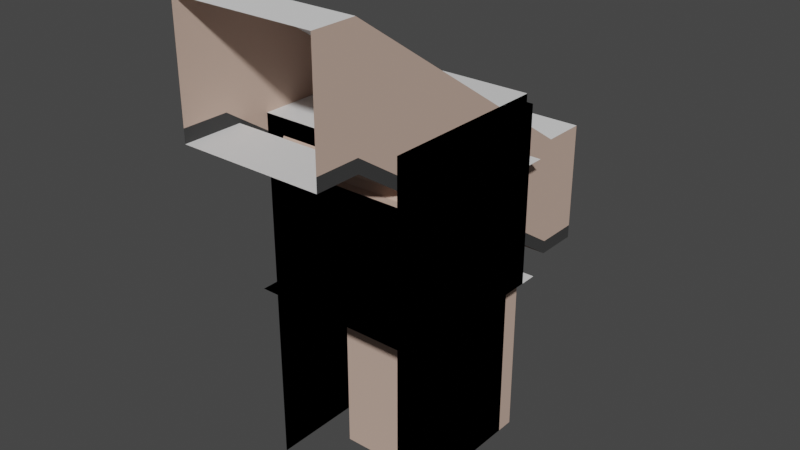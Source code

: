 # Source: labblock.blend  (saved by Blender 3.6.13; exported with 4.5.12 LTS)
import bpy
from mathutils import Matrix  # noqa: F401  (used for matrix-valued properties, if any)

bpy.ops.wm.read_factory_settings(use_empty=True)
scene = bpy.context.scene
scene.name = 'Scene'

# ---- collections
col_collection = bpy.data.collections.new('Collection'); scene.collection.children.link(col_collection)
col_verticals = bpy.data.collections.new('verticals'); scene.collection.children.link(col_verticals)
col_pits = bpy.data.collections.new('pits'); scene.collection.children.link(col_pits)
col_rooms = bpy.data.collections.new('rooms'); scene.collection.children.link(col_rooms)

# ---- materials (node trees are filled in below, after node groups)
mat_plaster_white = bpy.data.materials.new('plaster_white')
mat_plaster_white.alpha_threshold = 0.0
mat_plaster_white.use_transparent_shadow = False
mat_plaster_white.diffuse_color = (0.5837, 0.4207, 0.3425, 1.0)
mat_plaster_white.roughness = 0.5
mat_plaster_white.line_color = (0.0, 0.0, 0.0, 1.0)
mat_plaster_black = bpy.data.materials.new('plaster_black')
mat_plaster_black.alpha_threshold = 0.0
mat_plaster_black.use_transparent_shadow = False
mat_plaster_black.diffuse_color = (0.05416, 0.05416, 0.05416, 1.0)
mat_plaster_black.roughness = 0.5
mat_plaster_black.line_color = (0.0, 0.0, 0.0, 1.0)
mat_floor = bpy.data.materials.new('floor')
mat_floor.use_transparent_shadow = False
mat_roof = bpy.data.materials.new('roof')
mat_roof.use_transparent_shadow = False

# ---- material node trees
mat_floor.use_nodes = True; mat_floor.node_tree.nodes.clear()
_N = mat_floor.node_tree.nodes; _L = mat_floor.node_tree.links
n0 = _N.new('ShaderNodeBsdfPrincipled'); n0.name = 'Principled BSDF'; n0.location = (10, 300)
n0.distribution = 'GGX'
n0.subsurface_method = 'RANDOM_WALK_SKIN'
n0.inputs[3].default_value = 1.45
n0.inputs[27].default_value = (0.0, 0.0, 0.0, 1.0)
n0.inputs[28].default_value = 1.0
n1 = _N.new('ShaderNodeOutputMaterial'); n1.name = 'Material Output'; n1.location = (300, 300)
_L.new(n0.outputs[0], n1.inputs[0])
n1.is_active_output = True

# ---- world
world_world = bpy.data.worlds.new('World'); scene.world = world_world
world_world.use_nodes = True; world_world.node_tree.nodes.clear()
_N = world_world.node_tree.nodes; _L = world_world.node_tree.links
n0 = _N.new('ShaderNodeOutputWorld'); n0.name = 'World Output'; n0.location = (300, 300)
n1 = _N.new('ShaderNodeBackground'); n1.name = 'Background'; n1.location = (10, 300)
n1.inputs[0].default_value = (0.05088, 0.05088, 0.05088, 1.0)
_L.new(n1.outputs[0], n0.inputs[0])
n0.is_active_output = True
world_world.color = (0.05088, 0.05088, 0.05088)
world_world.use_sun_shadow = False
world_world.sun_shadow_jitter_overblur = 0.0

# ---- meshes
me_cube = bpy.data.meshes.new('Cube')
me_cube.from_pydata([(1.6, -2.0, 2.7), (1.6, -2.0, 0.0), (-1.6, -2.0, 2.7), (-1.6, -2.0, 0.0), (1.6, 2.0, 2.7), (1.6, 2.0, 0.0), (-1.6, 2.0, 2.7), (-1.6, 2.0, 0.0), (1.6, 1.192e-07, 0.0), (-1.6, -1.192e-07, 2.7), (-1.6, -1.192e-07, 0.0), (1.6, 1.192e-07, 2.7), (-1.192e-07, 2.0, 0.0), (1.192e-07, -2.0, 2.7), (-1.192e-07, 2.0, 2.7), (1.192e-07, -2.0, 0.0), (-7.947e-09, 7.947e-09, 0.0), (-7.947e-09, 7.947e-09, 2.7), (1.6, -2.0, 1.35), (1.6, 2.0, 1.35), (1.6, 1.192e-07, 1.35), (-1.6, 2.0, 1.35), (-1.6, -2.0, 1.35), (-1.6, -1.192e-07, 1.35), (1.6, -2.0, 0.3), (1.6, 2.0, 0.3), (1.6, 1.192e-07, 0.3), (-1.6, -2.0, 0.3), (-1.6, -1.192e-07, 0.3), (-1.6, 2.0, 0.3), (-1.6, -1.6, 0.0), (1.6, -1.6, 2.7), (1.6, -1.6, 0.0), (-1.6, -1.6, 2.7), (9.378e-08, -1.6, 2.7), (9.378e-08, -1.6, 0.0), (1.6, -1.6, 1.35), (-1.6, -1.6, 1.35), (1.6, -1.6, 0.3), (-1.6, -1.6, 0.3), (1.6, 1.6, 0.0), (-1.6, 1.6, 2.7), (-1.6, 1.6, 0.0), (1.6, 1.6, 2.7), (-9.696e-08, 1.6, 0.0), (-9.696e-08, 1.6, 2.7), (1.6, 1.6, 1.35), (-1.6, 1.6, 1.35), (1.6, 1.6, 0.3), (-1.6, 1.6, 0.3)], [], [(45, 41, 6, 14), (47, 21, 6, 41), (35, 30, 3, 15), (36, 18, 0, 31), (32, 35, 15, 1), (43, 45, 14, 4), (38, 24, 18, 36), (49, 29, 21, 47), (32, 1, 24, 38), (42, 7, 29, 49), (3, 30, 39, 27), (39, 30, 10, 28), (26, 8, 32, 38), (27, 39, 37, 22), (37, 39, 28, 23), (20, 26, 38, 36), (8, 16, 35, 32), (0, 13, 34, 31), (11, 31, 34, 17), (13, 2, 33, 34), (17, 34, 33, 9), (22, 37, 33, 2), (33, 37, 23, 9), (11, 20, 36, 31), (16, 10, 30, 35), (10, 42, 49, 28), (5, 40, 48, 25), (40, 8, 26, 48), (28, 49, 47, 23), (25, 48, 46, 19), (48, 26, 20, 46), (11, 17, 45, 43), (5, 12, 44, 40), (40, 44, 16, 8), (12, 7, 42, 44), (44, 42, 10, 16), (19, 46, 43, 4), (46, 20, 11, 43), (23, 47, 41, 9), (17, 9, 41, 45)])
me_cube.polygons.foreach_set('material_index', [3, 0, 2, 0, 2, 3, 0, 0, 1, 1, 1, 1, 1, 0, 0, 0, 2, 3, 3, 3, 3, 0, 0, 0, 2, 1, 1, 1, 0, 0, 0, 3, 2, 2, 2, 2, 0, 0, 0, 3])
_uv = me_cube.uv_layers.new(name='UVMap')
_uv.uv.foreach_set('vector', [0.5, 0.9, 0.1, 0.9, 0.1, 1.0, 0.5, 1.0, 0.9, 0.4375, 1.0, 0.4375, 1.0, 1.0, 0.9, 1.0, 0.5, 0.1, 0.1, 0.1, 0.1, 0.0, 0.5, 5.96e-08, 0.1, 0.4375, 8.307e-08, 0.4375, 8.307e-08, 1.0, 0.1, 1.0, 0.9, 0.1, 0.5, 0.1, 0.5, 5.96e-08, 0.9, 1.49e-07, 0.9, 0.9, 0.5, 0.9, 0.5, 1.0, 0.9, 1.0, 0.1, 0.0, 8.307e-08, 0.0, 8.307e-08, 0.4375, 0.1, 0.4375, 0.9, 0.0, 1.0, 0.0, 1.0, 0.4375, 0.9, 0.4375, 5.48e-05, 0.9, 5.481e-05, 0.9999, 0.07505, 0.9999, 0.07505, 0.9, 0.1501, 0.1, 0.1501, 5.482e-05, 0.07516, 5.477e-05, 0.07516, 0.1, 0.1501, 0.9999, 0.1501, 0.9, 0.07516, 0.9, 0.07516, 0.9999, 0.07516, 0.9, 0.1501, 0.9, 0.1501, 0.5, 0.07516, 0.5, 0.07505, 0.5, 5.479e-05, 0.5, 5.48e-05, 0.9, 0.07505, 0.9, 0.0, 0.0, 0.1, 0.0, 0.1, 0.4375, 0.0, 0.4375, 0.1, 0.4375, 0.1, 0.0, 0.5, 0.0, 0.5, 0.4375, 0.5, 0.4375, 0.5, 0.0, 0.1, 0.0, 0.1, 0.4375, 0.9, 0.5, 0.5, 0.5, 0.5, 0.1, 0.9, 0.1, 0.9, 1.49e-07, 0.5, 5.96e-08, 0.5, 0.1, 0.9, 0.1, 0.9, 0.5, 0.9, 0.1, 0.5, 0.1, 0.5, 0.5, 0.5, 5.96e-08, 0.1, 0.0, 0.1, 0.1, 0.5, 0.1, 0.5, 0.5, 0.5, 0.1, 0.1, 0.1, 0.1, 0.5, 0.0, 0.4375, 0.1, 0.4375, 0.1, 1.0, 0.0, 1.0, 0.1, 1.0, 0.1, 0.4375, 0.5, 0.4375, 0.5, 1.0, 0.5, 1.0, 0.5, 0.4375, 0.1, 0.4375, 0.1, 1.0, 0.5, 0.5, 0.1, 0.5, 0.1, 0.1, 0.5, 0.1, 0.1501, 0.5, 0.1501, 0.1, 0.07516, 0.1, 0.07516, 0.5, 5.477e-05, 5.477e-05, 5.477e-05, 0.1, 0.07505, 0.1, 0.07505, 5.477e-05, 5.477e-05, 0.1, 5.479e-05, 0.5, 0.07505, 0.5, 0.07505, 0.1, 0.5, 0.0, 0.9, 0.0, 0.9, 0.4375, 0.5, 0.4375, 1.0, 0.0, 0.9, 0.0, 0.9, 0.4375, 1.0, 0.4375, 0.9, 0.0, 0.5, 0.0, 0.5, 0.4375, 0.9, 0.4375, 0.9, 0.5, 0.5, 0.5, 0.5, 0.9, 0.9, 0.9, 0.9, 1.0, 0.5, 1.0, 0.5, 0.9, 0.9, 0.9, 0.9, 0.9, 0.5, 0.9, 0.5, 0.5, 0.9, 0.5, 0.5, 1.0, 0.1, 1.0, 0.1, 0.9, 0.5, 0.9, 0.5, 0.9, 0.1, 0.9, 0.1, 0.5, 0.5, 0.5, 1.0, 0.4375, 0.9, 0.4375, 0.9, 1.0, 1.0, 1.0, 0.9, 0.4375, 0.5, 0.4375, 0.5, 1.0, 0.9, 1.0, 0.5, 0.4375, 0.9, 0.4375, 0.9, 1.0, 0.5, 1.0, 0.5, 0.5, 0.1, 0.5, 0.1, 0.9, 0.5, 0.9])
me_cube.materials.append(mat_plaster_white)
me_cube.materials.append(mat_plaster_black)
me_cube.materials.append(mat_floor)
me_cube.materials.append(mat_roof)
me_cube.use_mirror_vertex_groups = False
me_cube.update()
me_cube_001 = bpy.data.meshes.new('Cube.001')
me_cube_001.from_pydata([(1.6, 2.0, 2.7), (1.6, 2.0, 0.0), (-1.6, 2.0, 2.7), (-1.6, 2.0, 0.0), (1.6, 1.192e-07, 0.0), (-1.6, -1.192e-07, 2.7), (-1.6, -1.192e-07, 0.0), (1.6, 1.192e-07, 2.7), (-1.192e-07, 2.0, 0.0), (-1.192e-07, 2.0, 2.7), (-7.947e-09, 7.947e-09, 0.0), (-7.947e-09, 7.947e-09, 2.7), (1.6, 2.0, 1.35), (-1.6, 2.0, 1.35), (-1.6, -1.192e-07, 1.35), (1.6, 2.0, 0.3), (-1.6, -1.192e-07, 0.3), (-1.6, 2.0, 0.3), (-1.6, -1.6, 0.0), (-1.6, -1.6, 2.7), (9.378e-08, -1.6, 2.7), (9.378e-08, -1.6, 0.0), (2.0, 1.6, 2.7), (2.0, 1.6, 0.0), (2.0, -1.6, 2.7), (2.0, -1.6, 0.0), (2.0, 0.0, 2.7), (2.0, 0.0, 0.0), (2.0, 1.6, 1.35), (2.0, -1.6, 1.35), (2.0, 1.6, 0.3), (2.0, -1.6, 0.3), (1.6, 1.6, 0.0), (-1.6, 1.6, 2.7), (-1.6, 1.6, 0.0), (1.6, 1.6, 2.7), (-9.696e-08, 1.6, 0.0), (-9.696e-08, 1.6, 2.7), (1.6, 1.6, 1.35), (1.6, -1.6, 0.3), (1.6, -1.6, 1.35), (1.6, -1.6, 2.7), (1.6, -1.6, 0.0), (-1.6, -1.6, 0.3), (-1.6, -1.6, 1.35), (-1.6, 1.6, 1.35), (1.6, 1.6, 0.3), (2.384e-07, -1.6, 0.3), (2.384e-07, -1.6, 1.35), (-1.6, 1.6, 0.3)], [], [(37, 33, 2, 9), (45, 13, 2, 33), (40, 48, 20, 41), (35, 37, 9, 0), (49, 17, 13, 45), (34, 3, 17, 49), (18, 6, 16, 43), (43, 16, 14, 44), (4, 10, 21, 42), (41, 20, 11, 7), (20, 19, 5, 11), (44, 14, 5, 19), (10, 6, 18, 21), (4, 42, 25, 27), (38, 28, 22, 35), (32, 4, 27, 23), (46, 30, 28, 38), (32, 23, 30, 46), (25, 42, 39, 31), (31, 39, 40, 29), (22, 26, 7, 35), (26, 24, 41, 7), (29, 40, 41, 24), (6, 34, 49, 16), (1, 32, 46, 15), (16, 49, 45, 14), (15, 46, 38, 12), (7, 11, 37, 35), (1, 8, 36, 32), (32, 36, 10, 4), (8, 3, 34, 36), (36, 34, 6, 10), (12, 38, 35, 0), (39, 47, 48, 40), (14, 45, 33, 5), (48, 44, 19, 20), (42, 21, 47, 39), (47, 43, 44, 48), (11, 5, 33, 37), (21, 18, 43, 47)])
me_cube_001.polygons.foreach_set('material_index', [3, 0, 0, 3, 0, 1, 1, 0, 2, 3, 3, 0, 2, 2, 0, 2, 0, 1, 1, 0, 3, 3, 0, 1, 1, 0, 0, 3, 2, 2, 2, 2, 0, 0, 0, 0, 1, 0, 3, 1])
_uv = me_cube_001.uv_layers.new(name='UVMap')
_uv.uv.foreach_set('vector', [0.5, 0.9, 0.1, 0.9, 0.1, 1.0, 0.5, 1.0, 0.9, 0.4375, 1.0, 0.4375, 1.0, 1.0, 0.9, 1.0, 0.9, 0.4375, 0.5, 0.4375, 0.5, 1.0, 0.9, 1.0, 0.9, 0.9, 0.5, 0.9, 0.5, 1.0, 0.9, 1.0, 0.9, 0.0, 1.0, 0.0, 1.0, 0.4375, 0.9, 0.4375, 7.136e-05, 0.8888, 7.136e-05, 0.9999, 0.08339, 0.9999, 0.08339, 0.8888, 7.134e-05, 7.134e-05, 7.138e-05, 0.4445, 0.08339, 0.4445, 0.08339, 7.134e-05, 0.1, 0.0, 0.5, 0.0, 0.5, 0.4375, 0.1, 0.4375, 0.9, 0.5, 0.5, 0.5, 0.5, 0.1, 0.9, 0.1, 0.9, 0.1, 0.5, 0.1, 0.5, 0.5, 0.9, 0.5, 0.5, 0.1, 0.1, 0.1, 0.1, 0.5, 0.5, 0.5, 0.1, 0.4375, 0.5, 0.4375, 0.5, 1.0, 0.1, 1.0, 0.5, 0.5, 0.1, 0.5, 0.1, 0.1, 0.5, 0.1, 0.9, 0.5, 0.9, 0.1, 1.0, 0.1, 1.0, 0.5, 0.1, 0.4375, 8.307e-08, 0.4375, 8.307e-08, 1.0, 0.1, 1.0, 0.9, 0.9, 0.9, 0.5, 1.0, 0.5, 1.0, 0.9, 0.1, 0.0, 8.307e-08, 0.0, 8.307e-08, 0.4375, 0.1, 0.4375, 0.167, 0.1112, 0.167, 0.2223, 0.2503, 0.2223, 0.2503, 0.1112, 0.08354, 7.133e-05, 0.08354, 0.1112, 0.1669, 0.1112, 0.1669, 7.133e-05, 0.0, 0.0, 0.1, 0.0, 0.1, 0.4375, 0.0, 0.4375, 1.0, 0.9, 1.0, 0.5, 0.9, 0.5, 0.9, 0.9, 1.0, 0.5, 1.0, 0.1, 0.9, 0.1, 0.9, 0.5, 0.0, 0.4375, 0.1, 0.4375, 0.1, 1.0, 0.0, 1.0, 7.138e-05, 0.4445, 7.136e-05, 0.8888, 0.08339, 0.8888, 0.08339, 0.4445, 0.167, 7.133e-05, 0.167, 0.1112, 0.2503, 0.1112, 0.2503, 7.136e-05, 0.5, 0.0, 0.9, 0.0, 0.9, 0.4375, 0.5, 0.4375, 1.0, 0.0, 0.9, 0.0, 0.9, 0.4375, 1.0, 0.4375, 0.9, 0.5, 0.5, 0.5, 0.5, 0.9, 0.9, 0.9, 0.9, 1.0, 0.5, 1.0, 0.5, 0.9, 0.9, 0.9, 0.9, 0.9, 0.5, 0.9, 0.5, 0.5, 0.9, 0.5, 0.5, 1.0, 0.1, 1.0, 0.1, 0.9, 0.5, 0.9, 0.5, 0.9, 0.1, 0.9, 0.1, 0.5, 0.5, 0.5, 1.0, 0.4375, 0.9, 0.4375, 0.9, 1.0, 1.0, 1.0, 0.9, 0.0, 0.5, 0.0, 0.5, 0.4375, 0.9, 0.4375, 0.5, 0.4375, 0.9, 0.4375, 0.9, 1.0, 0.5, 1.0, 0.5, 0.4375, 0.1, 0.4375, 0.1, 1.0, 0.5, 1.0, 0.08354, 0.1112, 0.08354, 0.5555, 0.1669, 0.5555, 0.1669, 0.1112, 0.5, 0.0, 0.1, 0.0, 0.1, 0.4375, 0.5, 0.4375, 0.5, 0.5, 0.1, 0.5, 0.1, 0.9, 0.5, 0.9, 0.08354, 0.5555, 0.08354, 0.9999, 0.1669, 0.9999, 0.1669, 0.5555])
me_cube_001.materials.append(mat_plaster_white)
me_cube_001.materials.append(mat_plaster_black)
me_cube_001.materials.append(mat_floor)
me_cube_001.materials.append(mat_roof)
me_cube_001.use_mirror_vertex_groups = False
me_cube_001.update()
me_cube_004 = bpy.data.meshes.new('Cube.004')
me_cube_004.from_pydata([(1.6, 2.0, 2.7), (1.6, 2.0, 0.0), (-1.6, 2.0, 2.7), (-1.6, 2.0, 0.0), (1.6, 1.192e-07, 0.0), (-1.6, -1.192e-07, 2.7), (-1.6, -1.192e-07, 0.0), (1.6, 1.192e-07, 2.7), (-1.192e-07, 2.0, 0.0), (-1.192e-07, 2.0, 2.7), (-7.947e-09, 7.947e-09, 0.0), (-7.947e-09, 7.947e-09, 2.7), (1.6, 2.0, 1.35), (-1.6, 2.0, 1.35), (1.6, 2.0, 0.3), (-1.6, 2.0, 0.3), (-1.6, -1.6, 0.0), (-1.6, -1.6, 2.7), (9.378e-08, -1.6, 2.7), (9.378e-08, -1.6, 0.0), (2.0, 1.6, 2.7), (2.0, 1.6, 0.0), (2.0, -1.6, 2.7), (2.0, -1.6, 0.0), (2.0, 0.0, 2.7), (2.0, 0.0, 0.0), (2.0, 1.6, 1.35), (2.0, -1.6, 1.35), (2.0, 1.6, 0.3), (2.0, -1.6, 0.3), (1.6, 1.6, 0.0), (-1.6, 1.6, 2.7), (-1.6, 1.6, 0.0), (1.6, 1.6, 2.7), (-9.696e-08, 1.6, 0.0), (-9.696e-08, 1.6, 2.7), (1.6, 1.6, 1.35), (1.6, -1.6, 0.3), (1.6, -1.6, 1.35), (1.6, -1.6, 2.7), (1.6, -1.6, 0.0), (-1.6, -1.6, 0.3), (-1.6, -1.6, 1.35), (-1.6, 1.6, 1.35), (1.6, 1.6, 0.3), (2.384e-07, -1.6, 0.3), (2.384e-07, -1.6, 1.35), (-1.6, 1.6, 0.3), (-2.0, -1.6, 2.7), (-2.0, -1.6, 0.0), (-2.0, 1.6, 2.7), (-2.0, 1.6, 0.0), (-2.0, -3.02e-07, 2.7), (-2.0, -3.02e-07, 0.0), (-2.0, -1.6, 1.35), (-2.0, 1.6, 1.35), (-2.0, -1.6, 0.3), (-2.0, 1.6, 0.3)], [], [(35, 31, 2, 9), (43, 13, 2, 31), (38, 46, 18, 39), (33, 35, 9, 0), (47, 15, 13, 43), (32, 3, 15, 47), (51, 32, 47, 57), (16, 49, 56, 41), (4, 10, 19, 40), (39, 18, 11, 7), (18, 17, 5, 11), (41, 56, 54, 42), (10, 6, 16, 19), (4, 40, 23, 25), (36, 26, 20, 33), (30, 4, 25, 21), (44, 28, 26, 36), (30, 21, 28, 44), (23, 40, 37, 29), (29, 37, 38, 27), (20, 24, 7, 33), (24, 22, 39, 7), (27, 38, 39, 22), (16, 6, 53, 49), (1, 30, 44, 14), (42, 54, 48, 17), (14, 44, 36, 12), (7, 11, 35, 33), (1, 8, 34, 30), (30, 34, 10, 4), (8, 3, 32, 34), (34, 32, 6, 10), (12, 36, 33, 0), (37, 45, 46, 38), (6, 32, 51, 53), (46, 42, 17, 18), (40, 19, 45, 37), (45, 41, 42, 46), (11, 5, 31, 35), (19, 16, 41, 45), (57, 47, 43, 55), (48, 52, 5, 17), (52, 50, 31, 5), (55, 43, 31, 50)])
me_cube_004.polygons.foreach_set('material_index', [3, 0, 0, 3, 0, 1, 1, 1, 2, 3, 3, 0, 2, 2, 0, 2, 0, 1, 1, 0, 3, 3, 0, 2, 1, 0, 0, 3, 2, 2, 2, 2, 0, 0, 2, 0, 1, 0, 3, 1, 0, 3, 3, 0])
_uv = me_cube_004.uv_layers.new(name='UVMap')
_uv.uv.foreach_set('vector', [0.5, 0.9, 0.1, 0.9, 0.1, 1.0, 0.5, 1.0, 0.9, 0.4375, 1.0, 0.4375, 1.0, 1.0, 0.9, 1.0, 0.9, 0.4375, 0.5, 0.4375, 0.5, 1.0, 0.9, 1.0, 0.9, 0.9, 0.5, 0.9, 0.5, 1.0, 0.9, 1.0, 0.9, 0.0, 1.0, 0.0, 1.0, 0.4375, 0.9, 0.4375, 7.136e-05, 0.8888, 7.136e-05, 0.9999, 0.08339, 0.9999, 0.08339, 0.8888, 0.08354, 7.133e-05, 0.08354, 0.1112, 0.1669, 0.1112, 0.1669, 7.133e-05, 0.167, 0.1112, 0.167, 0.2223, 0.2503, 0.2223, 0.2503, 0.1112, 0.9, 0.5, 0.5, 0.5, 0.5, 0.1, 0.9, 0.1, 0.9, 0.1, 0.5, 0.1, 0.5, 0.5, 0.9, 0.5, 0.5, 0.1, 0.1, 0.1, 0.1, 0.5, 0.5, 0.5, 0.1, 0.0, 8.307e-08, 0.0, 8.307e-08, 0.4375, 0.1, 0.4375, 0.5, 0.5, 0.1, 0.5, 0.1, 0.1, 0.5, 0.1, 0.9, 0.5, 0.9, 0.1, 1.0, 0.1, 1.0, 0.5, 0.1, 0.4375, 8.307e-08, 0.4375, 8.307e-08, 1.0, 0.1, 1.0, 0.9, 0.9, 0.9, 0.5, 1.0, 0.5, 1.0, 0.9, 0.1, 0.0, 8.307e-08, 0.0, 8.307e-08, 0.4375, 0.1, 0.4375, 0.167, 0.1112, 0.167, 0.2223, 0.2503, 0.2223, 0.2503, 0.1112, 0.08354, 7.133e-05, 0.08354, 0.1112, 0.1669, 0.1112, 0.1669, 7.133e-05, 0.0, 0.0, 0.1, 0.0, 0.1, 0.4375, 0.0, 0.4375, 1.0, 0.9, 1.0, 0.5, 0.9, 0.5, 0.9, 0.9, 1.0, 0.5, 1.0, 0.1, 0.9, 0.1, 0.9, 0.5, 0.0, 0.4375, 0.1, 0.4375, 0.1, 1.0, 0.0, 1.0, 0.1, 0.1, 0.1, 0.5, 0.0, 0.5, 1.788e-07, 0.1, 0.167, 7.133e-05, 0.167, 0.1112, 0.2503, 0.1112, 0.2503, 7.136e-05, 0.1, 0.4375, 8.307e-08, 0.4375, 8.307e-08, 1.0, 0.1, 1.0, 1.0, 0.0, 0.9, 0.0, 0.9, 0.4375, 1.0, 0.4375, 0.9, 0.5, 0.5, 0.5, 0.5, 0.9, 0.9, 0.9, 0.9, 1.0, 0.5, 1.0, 0.5, 0.9, 0.9, 0.9, 0.9, 0.9, 0.5, 0.9, 0.5, 0.5, 0.9, 0.5, 0.5, 1.0, 0.1, 1.0, 0.1, 0.9, 0.5, 0.9, 0.5, 0.9, 0.1, 0.9, 0.1, 0.5, 0.5, 0.5, 1.0, 0.4375, 0.9, 0.4375, 0.9, 1.0, 1.0, 1.0, 0.9, 0.0, 0.5, 0.0, 0.5, 0.4375, 0.9, 0.4375, 0.1, 0.5, 0.1, 0.9, 0.0, 0.9, 0.0, 0.5, 0.5, 0.4375, 0.1, 0.4375, 0.1, 1.0, 0.5, 1.0, 0.08354, 0.1112, 0.08354, 0.5555, 0.1669, 0.5555, 0.1669, 0.1112, 0.5, 0.0, 0.1, 0.0, 0.1, 0.4375, 0.5, 0.4375, 0.5, 0.5, 0.1, 0.5, 0.1, 0.9, 0.5, 0.9, 0.08354, 0.5555, 0.08354, 0.9999, 0.1669, 0.9999, 0.1669, 0.5555, 0.0, 0.0, 0.1, 0.0, 0.1, 0.4375, 0.0, 0.4375, 1.788e-07, 0.1, 0.0, 0.5, 0.1, 0.5, 0.1, 0.1, 0.0, 0.5, 0.0, 0.9, 0.1, 0.9, 0.1, 0.5, 0.0, 0.4375, 0.1, 0.4375, 0.1, 1.0, 0.0, 1.0])
me_cube_004.materials.append(mat_plaster_white)
me_cube_004.materials.append(mat_plaster_black)
me_cube_004.materials.append(mat_floor)
me_cube_004.materials.append(mat_roof)
me_cube_004.use_mirror_vertex_groups = False
me_cube_004.update()
me_cube_005 = bpy.data.meshes.new('Cube.005')
me_cube_005.from_pydata([(1.6, 2.0, 2.7), (1.6, 2.0, 0.0), (-1.6, 2.0, 2.7), (-1.6, 2.0, 0.0), (-1.6, -1.192e-07, 2.7), (-1.6, -1.192e-07, 0.0), (-1.192e-07, 2.0, 0.0), (-1.192e-07, 2.0, 2.7), (-7.947e-09, 7.947e-09, 0.0), (1.6, 2.0, 1.35), (-1.6, 2.0, 1.35), (-1.6, -1.192e-07, 1.35), (1.6, 2.0, 0.3), (-1.6, -1.192e-07, 0.3), (-1.6, 2.0, 0.3), (-1.6, -1.6, 0.0), (-1.6, -1.6, 2.7), (9.378e-08, -1.6, 2.7), (9.378e-08, -1.6, 0.0), (-1.6, 1.6, 2.7), (-1.6, 1.6, 0.0), (-9.696e-08, 1.6, 0.0), (-9.696e-08, 1.6, 2.7), (1.6, -1.6, 1.35), (1.6, -1.6, 2.7), (-1.6, -1.6, 0.3), (-1.6, -1.6, 1.35), (-1.6, 1.6, 1.35), (1.6, 1.6, 0.3), (2.384e-07, -1.6, 0.3), (2.384e-07, -1.6, 1.35), (-1.6, 1.6, 0.3), (1.6, 1.6, 1.35), (1.6, 1.6, 2.7), (1.6, 1.6, 0.0), (1.6, -1.6, 0.3), (1.6, -1.6, 0.0), (1.6, 1.192e-07, 0.3), (1.6, 1.192e-07, 1.35), (1.6, 1.192e-07, 2.7), (1.6, 1.192e-07, 0.0), (-1.6, -1.192e-07, 4.0), (-1.6, -1.6, 4.0), (9.378e-08, -1.6, 4.0), (1.6, -1.6, 4.0), (-1.6, 1.6, 4.0), (-9.696e-08, 1.6, 4.0), (1.6, 1.6, 4.0), (1.6, 1.192e-07, 4.0)], [], [(22, 19, 2, 7), (27, 10, 2, 19), (23, 30, 17, 24), (33, 22, 7, 0), (31, 14, 10, 27), (20, 3, 14, 31), (15, 5, 13, 25), (25, 13, 11, 26), (40, 8, 18, 36), (24, 44, 48, 39), (16, 42, 43, 17), (26, 11, 4, 16), (8, 5, 15, 18), (5, 20, 31, 13), (1, 34, 28, 12), (13, 31, 27, 11), (12, 28, 32, 9), (17, 43, 44, 24), (1, 6, 21, 34), (34, 21, 8, 40), (6, 3, 20, 21), (21, 20, 5, 8), (9, 32, 33, 0), (35, 29, 30, 23), (11, 27, 19, 4), (30, 26, 16, 17), (36, 18, 29, 35), (29, 25, 26, 30), (39, 48, 47, 33), (18, 15, 25, 29), (32, 38, 39, 33), (28, 37, 38, 32), (39, 38, 23, 24), (34, 40, 37, 28), (38, 37, 35, 23), (37, 40, 36, 35), (4, 41, 42, 16), (19, 45, 41, 4), (33, 47, 46, 22), (22, 46, 45, 19)])
me_cube_005.polygons.foreach_set('material_index', [3, 0, 0, 3, 0, 1, 1, 0, 2, 0, 0, 0, 2, 1, 1, 0, 0, 0, 2, 2, 2, 2, 0, 0, 0, 0, 1, 0, 0, 1, 0, 0, 0, 1, 0, 1, 0, 0, 0, 0])
_uv = me_cube_005.uv_layers.new(name='UVMap')
_uv.uv.foreach_set('vector', [0.5, 0.9, 0.1, 0.9, 0.1, 1.0, 0.5, 1.0, 0.9, 0.4375, 1.0, 0.4375, 1.0, 1.0, 0.9, 1.0, 0.9, 0.4375, 0.5, 0.4375, 0.5, 1.0, 0.9, 1.0, 0.9, 0.9, 0.5, 0.9, 0.5, 1.0, 0.9, 1.0, 0.9, 0.0, 1.0, 0.0, 1.0, 0.4375, 0.9, 0.4375, 7.136e-05, 0.8888, 7.136e-05, 0.9999, 0.08339, 0.9999, 0.08339, 0.8888, 7.134e-05, 7.134e-05, 7.138e-05, 0.4445, 0.08339, 0.4445, 0.08339, 7.134e-05, 0.1, 0.0, 0.5, 0.0, 0.5, 0.4375, 0.1, 0.4375, 0.9, 0.5, 0.5, 0.5, 0.5, 0.1, 0.9, 0.1, 0.5, 0.4064, 0.5, 0.2034, 0.25, 0.2034, 0.25, 0.4064, 0.9999, 0.4064, 0.9999, 0.2034, 0.75, 0.2034, 0.75, 0.4064, 0.1, 0.4375, 0.5, 0.4375, 0.5, 1.0, 0.1, 1.0, 0.5, 0.5, 0.1, 0.5, 0.1, 0.1, 0.5, 0.1, 7.138e-05, 0.4445, 7.136e-05, 0.8888, 0.08339, 0.8888, 0.08339, 0.4445, 0.167, 7.133e-05, 0.167, 0.1112, 0.2503, 0.1112, 0.2503, 7.136e-05, 0.5, 0.0, 0.9, 0.0, 0.9, 0.4375, 0.5, 0.4375, 1.0, 0.0, 0.9, 0.0, 0.9, 0.4375, 1.0, 0.4375, 0.75, 0.4064, 0.75, 0.2034, 0.5, 0.2034, 0.5, 0.4064, 0.9, 1.0, 0.5, 1.0, 0.5, 0.9, 0.9, 0.9, 0.9, 0.9, 0.5, 0.9, 0.5, 0.5, 0.9, 0.5, 0.5, 1.0, 0.1, 1.0, 0.1, 0.9, 0.5, 0.9, 0.5, 0.9, 0.1, 0.9, 0.1, 0.5, 0.5, 0.5, 1.0, 0.4375, 0.9, 0.4375, 0.9, 1.0, 1.0, 1.0, 0.9, 0.0, 0.5, 0.0, 0.5, 0.4375, 0.9, 0.4375, 0.5, 0.4375, 0.9, 0.4375, 0.9, 1.0, 0.5, 1.0, 0.5, 0.4375, 0.1, 0.4375, 0.1, 1.0, 0.5, 1.0, 0.08354, 0.1112, 0.08354, 0.5555, 0.1669, 0.5555, 0.1669, 0.1112, 0.5, 0.0, 0.1, 0.0, 0.1, 0.4375, 0.5, 0.4375, 0.25, 0.4064, 0.25, 0.2034, 9.012e-05, 0.2034, 9.024e-05, 0.4064, 0.08354, 0.5555, 0.08354, 0.9999, 0.1669, 0.9999, 0.1669, 0.5555, 0.9, 0.4375, 0.5, 0.4375, 0.5, 1.0, 0.9, 1.0, 0.9, 0.0, 0.5, 0.0, 0.5, 0.4375, 0.9, 0.4375, 0.5, 1.0, 0.5, 0.4375, 0.1, 0.4375, 0.1, 1.0, 5.477e-05, 0.1, 5.479e-05, 0.5, 0.07505, 0.5, 0.07505, 0.1, 0.5, 0.4375, 0.5, 0.0, 0.1, 0.0, 0.1, 0.4375, 0.07505, 0.5, 5.479e-05, 0.5, 5.48e-05, 0.9, 0.07505, 0.9, 0.25, 0.2032, 0.25, 9.036e-05, 9.006e-05, 9.036e-05, 9.018e-05, 0.2032, 0.5, 0.2032, 0.5, 9.027e-05, 0.25, 9.036e-05, 0.25, 0.2032, 0.9999, 0.2032, 0.9999, 9.012e-05, 0.75, 9.02e-05, 0.75, 0.2032, 0.75, 0.2032, 0.75, 9.02e-05, 0.5, 9.027e-05, 0.5, 0.2032])
me_cube_005.materials.append(mat_plaster_white)
me_cube_005.materials.append(mat_plaster_black)
me_cube_005.materials.append(mat_floor)
me_cube_005.materials.append(mat_roof)
me_cube_005.use_mirror_vertex_groups = False
me_cube_005.update()
me_cube_008 = bpy.data.meshes.new('Cube.008')
me_cube_008.from_pydata([(1.6, -2.0, 2.7), (1.6, -2.0, 0.0), (-1.6, -2.0, 2.7), (-1.6, -2.0, 0.0), (1.6, 1.192e-07, 0.0), (-1.6, -1.192e-07, 2.7), (-1.6, -1.192e-07, 0.0), (1.6, 1.192e-07, 2.7), (1.192e-07, -2.0, 2.7), (1.192e-07, -2.0, 0.0), (-7.947e-09, 7.947e-09, 2.7), (1.6, -2.0, 1.35), (1.6, 1.192e-07, 1.35), (-1.6, -2.0, 1.35), (-1.6, -1.192e-07, 1.35), (1.6, -2.0, 0.3), (1.6, 1.192e-07, 0.3), (-1.6, -2.0, 0.3), (-1.6, -1.192e-07, 0.3), (-1.6, -1.6, 0.0), (1.6, -1.6, 2.7), (1.6, -1.6, 0.0), (-1.6, -1.6, 2.7), (9.378e-08, -1.6, 2.7), (9.378e-08, -1.6, 0.0), (1.6, -1.6, 1.35), (-1.6, -1.6, 1.35), (1.6, -1.6, 0.3), (-1.6, -1.6, 0.3), (1.6, 1.6, 0.0), (-1.6, 1.6, 2.7), (-1.6, 1.6, 0.0), (1.6, 1.6, 2.7), (-9.696e-08, 1.6, 2.7), (1.6, 1.6, 1.35), (-1.6, 1.6, 1.35), (1.6, 1.6, 0.3), (-1.6, 1.6, 0.3), (0.0, 1.6, 0.0), (0.0, 1.6, 2.7), (0.0, 1.6, 1.35), (0.0, 1.6, 0.3), (1.6, 1.6, 2.7), (1.6, 1.6, 0.0), (1.6, 1.6, 1.35), (1.6, 1.6, 0.3), (-1.6, 1.6, 0.0), (-1.6, 1.6, 2.7), (-1.6, 1.6, 1.35), (-1.6, 1.6, 0.3)], [], [(24, 19, 3, 9), (25, 11, 0, 20), (21, 24, 9, 1), (27, 15, 11, 25), (21, 1, 15, 27), (3, 19, 28, 17), (28, 19, 6, 18), (16, 4, 21, 27), (17, 28, 26, 13), (26, 28, 18, 14), (12, 16, 27, 25), (0, 8, 23, 20), (7, 20, 23, 10), (8, 2, 22, 23), (10, 23, 22, 5), (13, 26, 22, 2), (22, 26, 14, 5), (7, 12, 25, 20), (6, 31, 37, 18), (29, 4, 16, 36), (18, 37, 35, 14), (36, 16, 12, 34), (7, 10, 33, 32), (34, 12, 7, 32), (14, 35, 30, 5), (10, 5, 30, 33), (41, 38, 43, 45), (40, 41, 45, 44), (39, 40, 44, 42), (46, 38, 41, 49), (49, 41, 40, 48), (48, 40, 39, 47)])
me_cube_008.polygons.foreach_set('material_index', [2, 0, 2, 0, 1, 1, 1, 1, 0, 0, 0, 3, 3, 3, 3, 0, 0, 0, 1, 1, 0, 0, 3, 0, 0, 3, 1, 0, 0, 1, 0, 0])
_uv = me_cube_008.uv_layers.new(name='UVMap')
_uv.uv.foreach_set('vector', [0.5, 0.1, 0.1, 0.1, 0.1, 0.0, 0.5, 5.96e-08, 0.1, 0.4375, 8.307e-08, 0.4375, 8.307e-08, 1.0, 0.1, 1.0, 0.9, 0.1, 0.5, 0.1, 0.5, 5.96e-08, 0.9, 1.49e-07, 0.1, 0.0, 8.307e-08, 0.0, 8.307e-08, 0.4375, 0.1, 0.4375, 5.48e-05, 0.9, 5.481e-05, 0.9999, 0.07505, 0.9999, 0.07505, 0.9, 0.1501, 0.9999, 0.1501, 0.9, 0.07516, 0.9, 0.07516, 0.9999, 0.07516, 0.9, 0.1501, 0.9, 0.1501, 0.5, 0.07516, 0.5, 0.07505, 0.5, 5.479e-05, 0.5, 5.48e-05, 0.9, 0.07505, 0.9, 0.0, 0.0, 0.1, 0.0, 0.1, 0.4375, 0.0, 0.4375, 0.1, 0.4375, 0.1, 0.0, 0.5, 0.0, 0.5, 0.4375, 0.5, 0.4375, 0.5, 0.0, 0.1, 0.0, 0.1, 0.4375, 0.9, 1.49e-07, 0.5, 5.96e-08, 0.5, 0.1, 0.9, 0.1, 0.9, 0.5, 0.9, 0.1, 0.5, 0.1, 0.5, 0.5, 0.5, 5.96e-08, 0.1, 0.0, 0.1, 0.1, 0.5, 0.1, 0.5, 0.5, 0.5, 0.1, 0.1, 0.1, 0.1, 0.5, 0.0, 0.4375, 0.1, 0.4375, 0.1, 1.0, 0.0, 1.0, 0.1, 1.0, 0.1, 0.4375, 0.5, 0.4375, 0.5, 1.0, 0.5, 1.0, 0.5, 0.4375, 0.1, 0.4375, 0.1, 1.0, 0.1501, 0.5, 0.1501, 0.1, 0.07516, 0.1, 0.07516, 0.5, 5.477e-05, 0.1, 5.479e-05, 0.5, 0.07505, 0.5, 0.07505, 0.1, 0.5, 0.0, 0.9, 0.0, 0.9, 0.4375, 0.5, 0.4375, 0.9, 0.0, 0.5, 0.0, 0.5, 0.4375, 0.9, 0.4375, 0.9, 0.5, 0.5, 0.5, 0.5, 0.9, 0.9, 0.9, 0.9, 0.4375, 0.5, 0.4375, 0.5, 1.0, 0.9, 1.0, 0.5, 0.4375, 0.9, 0.4375, 0.9, 1.0, 0.5, 1.0, 0.5, 0.5, 0.1, 0.5, 0.1, 0.9, 0.5, 0.9, 0.07505, 0.5, 5.479e-05, 0.5, 5.48e-05, 0.9, 0.07505, 0.9, 0.5, 0.4375, 0.5, 0.0, 0.1, 0.0, 0.1, 0.4375, 0.5, 1.0, 0.5, 0.4375, 0.1, 0.4375, 0.1, 1.0, 5.477e-05, 0.1, 5.479e-05, 0.5, 0.07505, 0.5, 0.07505, 0.1, 0.9, 0.0, 0.5, 0.0, 0.5, 0.4375, 0.9, 0.4375, 0.9, 0.4375, 0.5, 0.4375, 0.5, 1.0, 0.9, 1.0])
me_cube_008.materials.append(mat_plaster_white)
me_cube_008.materials.append(mat_plaster_black)
me_cube_008.materials.append(mat_floor)
me_cube_008.materials.append(mat_roof)
me_cube_008.use_mirror_vertex_groups = False
me_cube_008.update()
me_cube_007 = bpy.data.meshes.new('Cube.007')
me_cube_007.from_pydata([(-1.6, -1.192e-07, 0.0), (-1.6, -1.6, 0.0), (9.378e-08, -1.6, 0.0), (-1.6, 1.6, 0.0), (-9.696e-08, 1.6, 0.0), (1.6, -1.6, 0.0), (1.6, 1.6, 0.0), (1.6, 1.192e-07, 0.0), (-1.6, -1.192e-07, 4.0), (-1.6, -1.6, 4.0), (9.378e-08, -1.6, 4.0), (1.6, -1.6, 4.0), (-1.6, 1.6, 4.0), (-9.696e-08, 1.6, 4.0), (1.6, 1.6, 4.0), (1.6, 1.192e-07, 4.0)], [], [(5, 11, 15, 7), (1, 9, 10, 2), (2, 10, 11, 5), (7, 15, 14, 6), (0, 8, 9, 1), (3, 12, 8, 0), (6, 14, 13, 4), (4, 13, 12, 3)])
_uv = me_cube_007.uv_layers.new(name='UVMap')
_uv.uv.foreach_set('vector', [0.4999, 0.3999, 0.0001265, 0.3999, 0.0001265, 0.5998, 0.4999, 0.5998, 0.4999, 0.0001264, 0.0001264, 0.0001264, 0.0001264, 0.2, 0.4999, 0.2, 0.4999, 0.2, 0.0001264, 0.2, 0.0001265, 0.3999, 0.4999, 0.3999, 0.4999, 0.5998, 0.0001265, 0.5998, 0.0001264, 0.7997, 0.4999, 0.7997, 0.5001, 0.2, 0.9999, 0.2, 0.9999, 0.0001264, 0.5001, 0.0001264, 0.5001, 0.3999, 0.9999, 0.3999, 0.9999, 0.2, 0.5001, 0.2, 0.5001, 0.7997, 0.9999, 0.7997, 0.9999, 0.5998, 0.5001, 0.5998, 0.5001, 0.5998, 0.9999, 0.5998, 0.9999, 0.3999, 0.5001, 0.3999])
me_cube_007.materials.append(mat_plaster_white)
me_cube_007.materials.append(mat_plaster_black)
me_cube_007.materials.append(mat_floor)
me_cube_007.materials.append(mat_roof)
me_cube_007.use_mirror_vertex_groups = False
me_cube_007.update()
me_cube_002 = bpy.data.meshes.new('Cube.002')
me_cube_002.from_pydata([(1.6, -4.0, 6.7), (1.6, -4.0, 4.0), (-1.6, -4.0, 6.7), (-1.6, -4.0, 4.0), (1.192e-07, -4.0, 6.7), (1.192e-07, -4.0, 4.0), (1.6, -4.0, 5.35), (-1.6, -4.0, 5.35), (1.6, -4.0, 4.3), (-1.6, -4.0, 4.3), (-1.6, -3.0, 4.3), (1.6, -3.0, 4.3), (-1.6, -3.0, 5.35), (1.6, -3.0, 5.35), (1.6, 4.0, 2.7), (1.6, 4.0, 0.0), (-1.6, 4.0, 2.7), (-1.6, 4.0, 0.0), (-1.192e-07, 4.0, 0.0), (5.563e-08, -3.0, 4.0), (-1.192e-07, 4.0, 2.7), (5.563e-08, -3.0, 6.7), (-1.6, -3.0, 6.7), (1.6, 4.0, 1.35), (-1.6, 4.0, 1.35), (1.6, -3.0, 4.0), (1.6, -3.0, 6.7), (1.6, 4.0, 0.3), (-1.6, -3.0, 4.0), (-1.6, 4.0, 0.3), (1.6, 3.0, 0.0), (-1.6, 3.0, 2.7), (-1.6, 3.0, 0.0), (1.6, 3.0, 2.7), (-6.358e-08, 3.0, 0.0), (-6.358e-08, 3.0, 2.7), (1.6, 3.0, 1.35), (-1.6, 3.0, 1.35), (1.6, 3.0, 0.3), (-1.6, 3.0, 0.3), (5.563e-08, -3.0, 4.0), (1.6, -3.0, 4.0), (-1.6, -3.0, 4.0), (5.563e-08, -2.7, 4.0), (1.6, -2.7, 4.0), (-1.6, -2.7, 4.0), (5.563e-08, -2.7, 3.8), (1.6, -2.7, 3.8), (-1.6, -2.7, 3.8), (5.563e-08, -2.7, 3.8), (1.6, -2.7, 3.8), (-1.6, -2.7, 3.8), (5.563e-08, -2.4, 3.8), (1.6, -2.4, 3.8), (-1.6, -2.4, 3.8), (5.563e-08, -2.4, 3.6), (1.6, -2.4, 3.6), (-1.6, -2.4, 3.6), (5.563e-08, -2.4, 3.6), (1.6, -2.4, 3.6), (-1.6, -2.4, 3.6), (5.563e-08, -2.1, 3.6), (1.6, -2.1, 3.6), (-1.6, -2.1, 3.6), (5.563e-08, -2.1, 3.4), (1.6, -2.1, 3.4), (-1.6, -2.1, 3.4), (5.563e-08, -2.1, 3.4), (1.6, -2.1, 3.4), (-1.6, -2.1, 3.4), (5.563e-08, -1.8, 3.4), (1.6, -1.8, 3.4), (-1.6, -1.8, 3.4), (5.563e-08, -1.8, 3.2), (1.6, -1.8, 3.2), (-1.6, -1.8, 3.2), (5.563e-08, -1.8, 3.2), (1.6, -1.8, 3.2), (-1.6, -1.8, 3.2), (5.563e-08, -1.5, 3.2), (1.6, -1.5, 3.2), (-1.6, -1.5, 3.2), (5.563e-08, -1.5, 3.0), (1.6, -1.5, 3.0), (-1.6, -1.5, 3.0), (5.563e-08, -1.5, 3.0), (1.6, -1.5, 3.0), (-1.6, -1.5, 3.0), (5.563e-08, -1.2, 3.0), (1.6, -1.2, 3.0), (-1.6, -1.2, 3.0), (5.563e-08, -1.2, 2.8), (1.6, -1.2, 2.8), (-1.6, -1.2, 2.8), (5.563e-08, -1.2, 2.8), (1.6, -1.2, 2.8), (-1.6, -1.2, 2.8), (5.563e-08, -0.9, 2.8), (1.6, -0.9, 2.8), (-1.6, -0.9, 2.8), (5.563e-08, -0.9, 2.6), (1.6, -0.9, 2.6), (-1.6, -0.9, 2.6), (5.563e-08, -0.9, 2.6), (1.6, -0.9, 2.6), (-1.6, -0.9, 2.6), (5.563e-08, -0.6, 2.6), (1.6, -0.6, 2.6), (-1.6, -0.6, 2.6), (5.563e-08, -0.6, 2.4), (1.6, -0.6, 2.4), (-1.6, -0.6, 2.4), (5.563e-08, -0.6, 2.4), (1.6, -0.6, 2.4), (-1.6, -0.6, 2.4), (5.563e-08, -0.3, 2.4), (1.6, -0.3, 2.4), (-1.6, -0.3, 2.4), (5.563e-08, -0.3, 2.2), (1.6, -0.3, 2.2), (-1.6, -0.3, 2.2), (5.563e-08, -0.3, 2.2), (1.6, -0.3, 2.2), (-1.6, -0.3, 2.2), (5.563e-08, -4.768e-07, 2.2), (1.6, -4.768e-07, 2.2), (-1.6, -4.768e-07, 2.2), (5.563e-08, -4.768e-07, 2.0), (1.6, -4.768e-07, 2.0), (-1.6, -4.768e-07, 2.0), (5.563e-08, -4.768e-07, 2.0), (1.6, -4.768e-07, 2.0), (-1.6, -4.768e-07, 2.0), (5.563e-08, 0.3, 2.0), (1.6, 0.3, 2.0), (-1.6, 0.3, 2.0), (5.563e-08, 0.3, 1.8), (1.6, 0.3, 1.8), (-1.6, 0.3, 1.8), (5.563e-08, 0.3, 1.8), (1.6, 0.3, 1.8), (-1.6, 0.3, 1.8), (5.563e-08, 0.6, 1.8), (1.6, 0.6, 1.8), (-1.6, 0.6, 1.8), (5.563e-08, 0.6, 1.6), (1.6, 0.6, 1.6), (-1.6, 0.6, 1.6), (5.563e-08, 0.6, 1.6), (1.6, 0.6, 1.6), (-1.6, 0.6, 1.6), (5.563e-08, 0.9, 1.6), (1.6, 0.9, 1.6), (-1.6, 0.9, 1.6), (5.563e-08, 0.9, 1.4), (1.6, 0.9, 1.4), (-1.6, 0.9, 1.4), (5.563e-08, 0.9, 1.4), (1.6, 0.9, 1.4), (-1.6, 0.9, 1.4), (5.563e-08, 1.2, 1.4), (1.6, 1.2, 1.4), (-1.6, 1.2, 1.4), (5.563e-08, 1.2, 1.2), (1.6, 1.2, 1.2), (-1.6, 1.2, 1.2), (5.563e-08, 1.2, 1.2), (1.6, 1.2, 1.2), (-1.6, 1.2, 1.2), (5.563e-08, 1.5, 1.2), (1.6, 1.5, 1.2), (-1.6, 1.5, 1.2), (5.563e-08, 1.5, 1.0), (1.6, 1.5, 1.0), (-1.6, 1.5, 1.0), (5.563e-08, 1.5, 1.0), (1.6, 1.5, 1.0), (-1.6, 1.5, 1.0), (5.563e-08, 1.8, 1.0), (1.6, 1.8, 1.0), (-1.6, 1.8, 1.0), (5.563e-08, 1.8, 0.8), (1.6, 1.8, 0.8), (-1.6, 1.8, 0.8), (5.563e-08, 1.8, 0.8), (1.6, 1.8, 0.8), (-1.6, 1.8, 0.8), (5.563e-08, 2.1, 0.8), (1.6, 2.1, 0.8), (-1.6, 2.1, 0.8), (5.563e-08, 2.1, 0.6), (1.6, 2.1, 0.6), (-1.6, 2.1, 0.6), (5.563e-08, 2.1, 0.6), (1.6, 2.1, 0.6), (-1.6, 2.1, 0.6), (5.563e-08, 2.4, 0.6), (1.6, 2.4, 0.6), (-1.6, 2.4, 0.6), (5.563e-08, 2.4, 0.4), (1.6, 2.4, 0.4), (-1.6, 2.4, 0.4), (5.563e-08, 2.4, 0.4), (1.6, 2.4, 0.4), (-1.6, 2.4, 0.4), (5.563e-08, 2.7, 0.4), (1.6, 2.7, 0.4), (-1.6, 2.7, 0.4), (5.563e-08, 2.7, 0.2), (1.6, 2.7, 0.2), (-1.6, 2.7, 0.2), (5.563e-08, 2.7, 0.2), (1.6, 2.7, 0.2), (-1.6, 2.7, 0.2), (5.563e-08, 3.0, 0.2), (1.6, 3.0, 0.2), (-1.6, 3.0, 0.2), (5.563e-08, 3.0, -9.537e-07), (1.6, 3.0, -9.537e-07), (-1.6, 3.0, -9.537e-07)], [], [(19, 28, 3, 5), (13, 6, 0, 26), (25, 19, 5, 1), (11, 8, 6, 13), (25, 1, 8, 11), (35, 31, 16, 20), (37, 24, 16, 31), (22, 12, 37, 31), (28, 32, 39, 10), (26, 21, 35, 33), (33, 35, 20, 14), (12, 10, 39, 37), (39, 29, 24, 37), (32, 17, 29, 39), (38, 30, 25, 11), (3, 28, 10, 9), (9, 10, 12, 7), (0, 4, 21, 26), (4, 2, 22, 21), (7, 12, 22, 2), (21, 22, 31, 35), (15, 30, 38, 27), (27, 38, 36, 23), (33, 36, 13, 26), (15, 18, 34, 30), (18, 17, 32, 34), (23, 36, 33, 14), (36, 38, 11, 13), (40, 41, 44, 43), (42, 40, 43, 45), (43, 44, 47, 46), (45, 43, 46, 48), (49, 50, 53, 52), (51, 49, 52, 54), (52, 53, 56, 55), (54, 52, 55, 57), (58, 59, 62, 61), (60, 58, 61, 63), (61, 62, 65, 64), (63, 61, 64, 66), (67, 68, 71, 70), (69, 67, 70, 72), (70, 71, 74, 73), (72, 70, 73, 75), (76, 77, 80, 79), (78, 76, 79, 81), (79, 80, 83, 82), (81, 79, 82, 84), (85, 86, 89, 88), (87, 85, 88, 90), (88, 89, 92, 91), (90, 88, 91, 93), (94, 95, 98, 97), (96, 94, 97, 99), (97, 98, 101, 100), (99, 97, 100, 102), (103, 104, 107, 106), (105, 103, 106, 108), (106, 107, 110, 109), (108, 106, 109, 111), (112, 113, 116, 115), (114, 112, 115, 117), (115, 116, 119, 118), (117, 115, 118, 120), (121, 122, 125, 124), (123, 121, 124, 126), (124, 125, 128, 127), (126, 124, 127, 129), (130, 131, 134, 133), (132, 130, 133, 135), (133, 134, 137, 136), (135, 133, 136, 138), (139, 140, 143, 142), (141, 139, 142, 144), (142, 143, 146, 145), (144, 142, 145, 147), (148, 149, 152, 151), (150, 148, 151, 153), (151, 152, 155, 154), (153, 151, 154, 156), (157, 158, 161, 160), (159, 157, 160, 162), (160, 161, 164, 163), (162, 160, 163, 165), (166, 167, 170, 169), (168, 166, 169, 171), (169, 170, 173, 172), (171, 169, 172, 174), (175, 176, 179, 178), (177, 175, 178, 180), (178, 179, 182, 181), (180, 178, 181, 183), (184, 185, 188, 187), (186, 184, 187, 189), (187, 188, 191, 190), (189, 187, 190, 192), (193, 194, 197, 196), (195, 193, 196, 198), (196, 197, 200, 199), (198, 196, 199, 201), (202, 203, 206, 205), (204, 202, 205, 207), (205, 206, 209, 208), (207, 205, 208, 210), (211, 212, 215, 214), (213, 211, 214, 216), (214, 215, 218, 217), (216, 214, 217, 219)])
me_cube_002.polygons.foreach_set('material_index', [2, 0, 2, 0, 1, 3, 0, 0, 1, 3, 3, 0, 0, 1, 1, 1, 0, 3, 3, 0, 3, 1, 0, 0, 2, 2, 0, 0, 2, 2, 0, 0, 2, 2, 0, 0, 2, 2, 0, 0, 2, 2, 0, 0, 2, 2, 0, 0, 2, 2, 0, 0, 2, 2, 0, 0, 2, 2, 0, 0, 2, 2, 0, 0, 2, 2, 0, 0, 2, 2, 0, 0, 2, 2, 0, 0, 2, 2, 0, 0, 2, 2, 0, 0, 2, 2, 0, 0, 2, 2, 0, 0, 2, 2, 0, 0, 2, 2, 0, 0, 2, 2, 0, 0, 2, 2, 0, 0])
_uv = me_cube_002.uv_layers.new(name='UVMap')
_uv.uv.foreach_set('vector', [0.5, 0.25, 0.1, 0.25, 0.1, 0.0, 0.5, 5.96e-08, 0.25, 0.4375, 8.307e-08, 0.4375, 8.307e-08, 1.0, 0.25, 1.0, 0.9, 0.25, 0.5, 0.25, 0.5, 5.96e-08, 0.9, 1.49e-07, 0.25, 0.0, 8.307e-08, 0.0, 8.307e-08, 0.4375, 0.25, 0.4375, 5.48e-05, 0.75, 5.481e-05, 0.9999, 0.07505, 0.9999, 0.07505, 0.75, 0.5, 0.75, 0.1, 0.75, 0.1, 1.0, 0.5, 1.0, 0.75, 0.4375, 1.0, 0.4375, 1.0, 1.0, 0.75, 1.0, 0.25, 1.0, 0.25, 0.4375, 0.75, 0.4375, 0.75, 1.0, 0.1501, 0.75, 0.1501, 0.25, 0.07516, 0.25, 0.07516, 0.75, 0.9, -0.5, 0.5, -0.5, 0.5, 1.5, 0.9, 1.5, 0.9, 0.75, 0.5, 0.75, 0.5, 1.0, 0.9, 1.0, 0.25, 0.4375, 0.25, 0.0, 0.75, 0.0, 0.75, 0.4375, 0.75, 0.0, 1.0, 0.0, 1.0, 0.4375, 0.75, 0.4375, 0.1501, 0.25, 0.1501, 5.482e-05, 0.07516, 5.477e-05, 0.07516, 0.25, 0.07505, 0.25, 5.478e-05, 0.25, 5.48e-05, 0.75, 0.07505, 0.75, 0.1501, 0.9999, 0.1501, 0.75, 0.07516, 0.75, 0.07516, 0.9999, 0.0, 0.0, 0.25, 0.0, 0.25, 0.4375, 0.0, 0.4375, 0.9, 1.49e-07, 0.5, 5.96e-08, 0.5, 0.25, 0.9, 0.25, 0.5, 5.96e-08, 0.1, 0.0, 0.1, 0.25, 0.5, 0.25, 0.0, 0.4375, 0.25, 0.4375, 0.25, 1.0, 0.0, 1.0, 0.5, -0.5, 0.1, -0.5, 0.1, 1.5, 0.5, 1.5, 5.477e-05, 5.477e-05, 5.478e-05, 0.25, 0.07505, 0.25, 0.07505, 5.477e-05, 1.0, 0.0, 0.75, 0.0, 0.75, 0.4375, 1.0, 0.4375, 0.75, 1.0, 0.75, 0.4375, 0.25, 0.4375, 0.25, 1.0, 0.9, 1.0, 0.5, 1.0, 0.5, 0.75, 0.9, 0.75, 0.5, 1.0, 0.1, 1.0, 0.1, 0.75, 0.5, 0.75, 1.0, 0.4375, 0.75, 0.4375, 0.75, 1.0, 1.0, 1.0, 0.75, 0.4375, 0.75, 0.0, 0.25, 0.0, 0.25, 0.4375, 0.5, 0.0, 1.0, 0.0, 1.0, 0.125, 0.5, 0.125, 0.0, 0.0, 0.5, 0.0, 0.5, 0.125, 0.0, 0.125, 0.5294, 0.4706, 1.0, 0.9411, 0.9411, 1.0, 0.4706, 0.5294, 0.05885, 3.33e-05, 0.5294, 0.4706, 0.4706, 0.5294, 3.317e-05, 0.05885, 0.5, 0.0, 1.0, 0.0, 1.0, 0.125, 0.5, 0.125, 0.0, 0.0, 0.5, 0.0, 0.5, 0.125, 0.0, 0.125, 0.5294, 0.4706, 1.0, 0.9411, 0.9411, 1.0, 0.4706, 0.5294, 0.05885, 3.33e-05, 0.5294, 0.4706, 0.4706, 0.5294, 3.317e-05, 0.05885, 0.5, 0.0, 1.0, 0.0, 1.0, 0.125, 0.5, 0.125, 0.0, 0.0, 0.5, 0.0, 0.5, 0.125, 0.0, 0.125, 0.5294, 0.4706, 1.0, 0.9411, 0.9411, 1.0, 0.4706, 0.5294, 0.05885, 3.33e-05, 0.5294, 0.4706, 0.4706, 0.5294, 3.317e-05, 0.05885, 0.5, 0.0, 1.0, 0.0, 1.0, 0.125, 0.5, 0.125, 0.0, 0.0, 0.5, 0.0, 0.5, 0.125, 0.0, 0.125, 0.5294, 0.4706, 1.0, 0.9411, 0.9411, 1.0, 0.4706, 0.5294, 0.05885, 3.33e-05, 0.5294, 0.4706, 0.4706, 0.5294, 3.317e-05, 0.05885, 0.5, 0.0, 1.0, 0.0, 1.0, 0.125, 0.5, 0.125, 0.0, 0.0, 0.5, 0.0, 0.5, 0.125, 0.0, 0.125, 0.5294, 0.4706, 1.0, 0.9411, 0.9411, 1.0, 0.4706, 0.5294, 0.05885, 3.33e-05, 0.5294, 0.4706, 0.4706, 0.5294, 3.317e-05, 0.05885, 0.5, 0.0, 1.0, 0.0, 1.0, 0.125, 0.5, 0.125, 0.0, 0.0, 0.5, 0.0, 0.5, 0.125, 0.0, 0.125, 0.5294, 0.4706, 1.0, 0.9411, 0.9411, 1.0, 0.4706, 0.5294, 0.05885, 3.33e-05, 0.5294, 0.4706, 0.4706, 0.5294, 3.317e-05, 0.05885, 0.5, 0.0, 1.0, 0.0, 1.0, 0.125, 0.5, 0.125, 0.0, 0.0, 0.5, 0.0, 0.5, 0.125, 0.0, 0.125, 0.5294, 0.4706, 1.0, 0.9411, 0.9411, 1.0, 0.4706, 0.5294, 0.05885, 3.33e-05, 0.5294, 0.4706, 0.4706, 0.5294, 3.317e-05, 0.05885, 0.5, 0.0, 1.0, 0.0, 1.0, 0.125, 0.5, 0.125, 0.0, 0.0, 0.5, 0.0, 0.5, 0.125, 0.0, 0.125, 0.5294, 0.4706, 1.0, 0.9411, 0.9411, 1.0, 0.4706, 0.5294, 0.05885, 3.33e-05, 0.5294, 0.4706, 0.4706, 0.5294, 3.317e-05, 0.05885, 0.5, 0.0, 1.0, 0.0, 1.0, 0.125, 0.5, 0.125, 0.0, 0.0, 0.5, 0.0, 0.5, 0.125, 0.0, 0.125, 0.5294, 0.4706, 1.0, 0.9411, 0.9411, 1.0, 0.4706, 0.5294, 0.05885, 3.33e-05, 0.5294, 0.4706, 0.4706, 0.5294, 3.317e-05, 0.05885, 0.5, 0.0, 1.0, 0.0, 1.0, 0.125, 0.5, 0.125, 0.0, 0.0, 0.5, 0.0, 0.5, 0.125, 0.0, 0.125, 0.5294, 0.4706, 1.0, 0.9411, 0.9411, 1.0, 0.4706, 0.5294, 0.05885, 3.33e-05, 0.5294, 0.4706, 0.4706, 0.5294, 3.317e-05, 0.05885, 0.5, 0.0, 1.0, 0.0, 1.0, 0.125, 0.5, 0.125, 0.0, 0.0, 0.5, 0.0, 0.5, 0.125, 0.0, 0.125, 0.5294, 0.4706, 1.0, 0.9411, 0.9411, 1.0, 0.4706, 0.5294, 0.05885, 3.33e-05, 0.5294, 0.4706, 0.4706, 0.5294, 3.317e-05, 0.05885, 0.5, 0.0, 1.0, 0.0, 1.0, 0.125, 0.5, 0.125, 0.0, 0.0, 0.5, 0.0, 0.5, 0.125, 0.0, 0.125, 0.5294, 0.4706, 1.0, 0.9411, 0.9411, 1.0, 0.4706, 0.5294, 0.05885, 3.33e-05, 0.5294, 0.4706, 0.4706, 0.5294, 3.317e-05, 0.05885, 0.5, 0.0, 1.0, 0.0, 1.0, 0.125, 0.5, 0.125, 0.0, 0.0, 0.5, 0.0, 0.5, 0.125, 0.0, 0.125, 0.5294, 0.4706, 1.0, 0.9411, 0.9411, 1.0, 0.4706, 0.5294, 0.05885, 3.33e-05, 0.5294, 0.4706, 0.4706, 0.5294, 3.317e-05, 0.05885, 0.5, 0.0, 1.0, 0.0, 1.0, 0.125, 0.5, 0.125, 0.0, 0.0, 0.5, 0.0, 0.5, 0.125, 0.0, 0.125, 0.5294, 0.4706, 1.0, 0.9411, 0.9411, 1.0, 0.4706, 0.5294, 0.05885, 3.33e-05, 0.5294, 0.4706, 0.4706, 0.5294, 3.317e-05, 0.05885, 0.5, 0.0, 1.0, 0.0, 1.0, 0.125, 0.5, 0.125, 0.0, 0.0, 0.5, 0.0, 0.5, 0.125, 0.0, 0.125, 0.5294, 0.4706, 1.0, 0.9411, 0.9411, 1.0, 0.4706, 0.5294, 0.05885, 3.33e-05, 0.5294, 0.4706, 0.4706, 0.5294, 3.317e-05, 0.05885, 0.5, 0.0, 1.0, 0.0, 1.0, 0.125, 0.5, 0.125, 0.0, 0.0, 0.5, 0.0, 0.5, 0.125, 0.0, 0.125, 0.5294, 0.4706, 1.0, 0.9411, 0.9411, 1.0, 0.4706, 0.5294, 0.05885, 3.33e-05, 0.5294, 0.4706, 0.4706, 0.5294, 3.317e-05, 0.05885, 0.5, 0.0, 1.0, 0.0, 1.0, 0.125, 0.5, 0.125, 0.0, 0.0, 0.5, 0.0, 0.5, 0.125, 0.0, 0.125, 0.5294, 0.4706, 1.0, 0.9411, 0.9411, 1.0, 0.4706, 0.5294, 0.05885, 3.33e-05, 0.5294, 0.4706, 0.4706, 0.5294, 3.317e-05, 0.05885, 0.5, 0.0, 1.0, 0.0, 1.0, 0.125, 0.5, 0.125, 0.0, 0.0, 0.5, 0.0, 0.5, 0.125, 0.0, 0.125, 0.5294, 0.4706, 1.0, 0.9411, 0.9411, 1.0, 0.4706, 0.5294, 0.05885, 3.33e-05, 0.5294, 0.4706, 0.4706, 0.5294, 3.317e-05, 0.05885, 0.5, 0.0, 1.0, 0.0, 1.0, 0.125, 0.5, 0.125, 0.0, 0.0, 0.5, 0.0, 0.5, 0.125, 0.0, 0.125, 0.5294, 0.4706, 1.0, 0.9411, 0.9411, 1.0, 0.4706, 0.5294, 0.05885, 3.33e-05, 0.5294, 0.4706, 0.4706, 0.5294, 3.317e-05, 0.05885, 0.5, 0.0, 1.0, 0.0, 1.0, 0.125, 0.5, 0.125, 0.0, 0.0, 0.5, 0.0, 0.5, 0.125, 0.0, 0.125, 0.5294, 0.4706, 1.0, 0.9411, 0.9411, 1.0, 0.4706, 0.5294, 0.05885, 3.33e-05, 0.5294, 0.4706, 0.4706, 0.5294, 3.317e-05, 0.05885])
me_cube_002.materials.append(mat_plaster_white)
me_cube_002.materials.append(mat_plaster_black)
me_cube_002.materials.append(mat_floor)
me_cube_002.materials.append(mat_roof)
me_cube_002.use_mirror_vertex_groups = False
me_cube_002.update()
me_cube_010 = bpy.data.meshes.new('Cube.010')
me_cube_010.from_pydata([(1.6, -2.0, 2.7), (1.6, -2.0, 0.0), (-1.6, -2.0, 2.7), (-1.6, -2.0, 0.0), (1.6, 1.192e-07, 0.0), (-1.6, -1.192e-07, 2.7), (-1.6, -1.192e-07, 0.0), (1.6, 1.192e-07, 2.7), (1.192e-07, -2.0, 2.7), (-7.947e-09, 7.947e-09, 2.7), (1.6, -2.0, 1.35), (1.6, 1.192e-07, 1.35), (-1.6, -2.0, 1.35), (-1.6, -1.192e-07, 1.35), (1.6, -2.0, 0.3), (1.6, 1.192e-07, 0.3), (-1.6, -2.0, 0.3), (-1.6, -1.192e-07, 0.3), (-1.6, -1.6, 0.0), (1.6, -1.6, 2.7), (1.6, -1.6, 0.0), (-1.6, -1.6, 2.7), (9.378e-08, -1.6, 2.7), (1.6, -1.6, 1.35), (-1.6, -1.6, 1.35), (1.6, -1.6, 0.3), (-1.6, -1.6, 0.3), (1.6, -2.0, -4.0), (-1.6, -2.0, -4.0), (1.6, 1.192e-07, -4.0), (-1.6, -1.192e-07, -4.0), (-1.6, -1.6, -4.0), (1.6, -1.6, -4.0), (-1.6, 2.0, 2.7), (-1.6, 2.0, 0.0), (1.6, 2.0, 2.7), (1.6, 2.0, 0.0), (-1.6, 1.224e-07, 0.0), (1.6, -1.224e-07, 2.7), (1.6, -1.224e-07, 0.0), (-1.6, 1.224e-07, 2.7), (1.828e-07, 2.0, 2.7), (7.947e-09, -7.947e-09, 2.7), (-1.6, 2.0, 1.35), (-1.6, 1.224e-07, 1.35), (1.6, 2.0, 1.35), (1.6, -1.224e-07, 1.35), (-1.6, 2.0, 0.3), (-1.6, 1.224e-07, 0.3), (1.6, 2.0, 0.3), (1.6, -1.224e-07, 0.3), (1.6, 1.6, 0.0), (-1.6, 1.6, 2.7), (-1.6, 1.6, 0.0), (1.6, 1.6, 2.7), (1.478e-07, 1.6, 2.7), (-1.6, 1.6, 1.35), (1.6, 1.6, 1.35), (-1.6, 1.6, 0.3), (1.6, 1.6, 0.3), (-1.6, 2.0, -4.0), (1.6, 2.0, -4.0), (-1.6, 1.224e-07, -4.0), (1.6, -1.224e-07, -4.0), (1.6, 1.6, -4.0), (-1.6, 1.6, -4.0)], [], [(23, 10, 0, 19), (25, 14, 10, 23), (20, 1, 14, 25), (3, 18, 26, 16), (26, 18, 6, 17), (15, 4, 20, 25), (16, 26, 24, 12), (24, 26, 17, 13), (11, 15, 25, 23), (0, 8, 22, 19), (7, 19, 22, 9), (8, 2, 21, 22), (9, 22, 21, 5), (12, 24, 21, 2), (21, 24, 13, 5), (7, 11, 23, 19), (20, 32, 27, 1), (18, 31, 30, 6), (3, 28, 31, 18), (4, 29, 32, 20), (56, 43, 33, 52), (58, 47, 43, 56), (53, 34, 47, 58), (36, 51, 59, 49), (59, 51, 39, 50), (48, 37, 53, 58), (49, 59, 57, 45), (57, 59, 50, 46), (44, 48, 58, 56), (33, 41, 55, 52), (40, 52, 55, 42), (41, 35, 54, 55), (42, 55, 54, 38), (45, 57, 54, 35), (54, 57, 46, 38), (40, 44, 56, 52), (53, 65, 60, 34), (51, 64, 63, 39), (36, 61, 64, 51), (37, 62, 65, 53)])
me_cube_010.polygons.foreach_set('material_index', [0, 0, 1, 1, 1, 1, 0, 0, 0, 3, 3, 3, 3, 0, 0, 0, 0, 0, 0, 0, 0, 0, 1, 1, 1, 1, 0, 0, 0, 3, 3, 3, 3, 0, 0, 0, 0, 0, 0, 0])
_uv = me_cube_010.uv_layers.new(name='UVMap')
_uv.uv.foreach_set('vector', [0.1, 0.4375, 8.307e-08, 0.4375, 8.307e-08, 1.0, 0.1, 1.0, 0.1, 0.0, 8.307e-08, 0.0, 8.307e-08, 0.4375, 0.1, 0.4375, 5.48e-05, 0.9, 5.481e-05, 0.9999, 0.07505, 0.9999, 0.07505, 0.9, 0.1501, 0.9999, 0.1501, 0.9, 0.07516, 0.9, 0.07516, 0.9999, 0.07516, 0.9, 0.1501, 0.9, 0.1501, 0.5, 0.07516, 0.5, 0.07505, 0.5, 5.479e-05, 0.5, 5.48e-05, 0.9, 0.07505, 0.9, 0.0, 0.0, 0.1, 0.0, 0.1, 0.4375, 0.0, 0.4375, 0.1, 0.4375, 0.1, 0.0, 0.5, 0.0, 0.5, 0.4375, 0.5, 0.4375, 0.5, 0.0, 0.1, 0.0, 0.1, 0.4375, 0.9, 1.49e-07, 0.5, 5.96e-08, 0.5, 0.1, 0.9, 0.1, 0.9, 0.5, 0.9, 0.1, 0.5, 0.1, 0.5, 0.5, 0.5, 5.96e-08, 0.1, 0.0, 0.1, 0.1, 0.5, 0.1, 0.5, 0.5, 0.5, 0.1, 0.1, 0.1, 0.1, 0.5, 0.0, 0.4375, 0.1, 0.4375, 0.1, 1.0, 0.0, 1.0, 0.1, 1.0, 0.1, 0.4375, 0.5, 0.4375, 0.5, 1.0, 0.5, 1.0, 0.5, 0.4375, 0.1, 0.4375, 0.1, 1.0, 0.05011, 0.4999, 0.05011, 0.0001395, 0.0001395, 0.0001395, 0.0001396, 0.4999, 0.9499, 0.05011, 0.4502, 0.05011, 0.4502, 0.25, 0.9499, 0.25, 0.9499, 0.0001395, 0.4502, 0.0001396, 0.4502, 0.05011, 0.9499, 0.05011, 0.25, 0.4999, 0.25, 0.0001395, 0.05011, 0.0001395, 0.05011, 0.4999, 0.1, 0.4375, 8.307e-08, 0.4375, 8.307e-08, 1.0, 0.1, 1.0, 0.1, 0.0, 8.307e-08, 0.0, 8.307e-08, 0.4375, 0.1, 0.4375, 5.48e-05, 0.9, 5.481e-05, 0.9999, 0.07505, 0.9999, 0.07505, 0.9, 0.1501, 0.9999, 0.1501, 0.9, 0.07516, 0.9, 0.07516, 0.9999, 0.07516, 0.9, 0.1501, 0.9, 0.1501, 0.5, 0.07516, 0.5, 0.07505, 0.5, 5.479e-05, 0.5, 5.48e-05, 0.9, 0.07505, 0.9, 0.0, 0.0, 0.1, 0.0, 0.1, 0.4375, 0.0, 0.4375, 0.1, 0.4375, 0.1, 0.0, 0.5, 0.0, 0.5, 0.4375, 0.5, 0.4375, 0.5, 0.0, 0.1, 0.0, 0.1, 0.4375, 0.1, 1.0, 0.5, 1.0, 0.5, 0.9, 0.1, 0.9, 0.1, 0.5, 0.1, 0.9, 0.5, 0.9, 0.5, 0.5, 0.5, 1.0, 0.9, 1.0, 0.9, 0.9, 0.5, 0.9, 0.5, 0.5, 0.5, 0.9, 0.9, 0.9, 0.9, 0.5, 0.0, 0.4375, 0.1, 0.4375, 0.1, 1.0, 0.0, 1.0, 0.1, 1.0, 0.1, 0.4375, 0.5, 0.4375, 0.5, 1.0, 0.5, 1.0, 0.5, 0.4375, 0.1, 0.4375, 0.1, 1.0, 0.9499, 0.5001, 0.9499, 0.9999, 0.9999, 0.9999, 0.9999, 0.5001, 0.05011, 0.9499, 0.5498, 0.9499, 0.5498, 0.75, 0.05011, 0.75, 0.05011, 0.9999, 0.5498, 0.9999, 0.5498, 0.9499, 0.05011, 0.9499, 0.75, 0.5001, 0.75, 0.9999, 0.9499, 0.9999, 0.9499, 0.5001])
me_cube_010.materials.append(mat_plaster_white)
me_cube_010.materials.append(mat_plaster_black)
me_cube_010.materials.append(mat_floor)
me_cube_010.materials.append(mat_roof)
me_cube_010.use_mirror_vertex_groups = False
me_cube_010.update()
me_cube_009 = bpy.data.meshes.new('Cube.009')
me_cube_009.from_pydata([(1.6, -2.0, 2.7), (1.6, -2.0, 0.0), (-1.6, -2.0, 2.7), (-1.6, -2.0, 0.0), (1.6, 2.0, 2.7), (1.6, 2.0, 0.0), (-1.6, 2.0, 2.7), (-1.6, 2.0, 0.0), (1.6, 1.192e-07, 0.0), (-1.6, -1.192e-07, 2.7), (-1.6, -1.192e-07, 0.0), (1.6, 1.192e-07, 2.7), (-1.192e-07, 2.0, 0.0), (1.192e-07, -2.0, 2.7), (-1.192e-07, 2.0, 2.7), (-7.947e-09, 7.947e-09, 2.7), (1.6, -2.0, 1.35), (1.6, 2.0, 1.35), (1.6, 1.192e-07, 1.35), (-1.6, 2.0, 1.35), (-1.6, -2.0, 1.35), (-1.6, -1.192e-07, 1.35), (1.6, -2.0, 0.3), (1.6, 2.0, 0.3), (1.6, 1.192e-07, 0.3), (-1.6, -2.0, 0.3), (-1.6, -1.192e-07, 0.3), (-1.6, 2.0, 0.3), (-1.6, -1.6, 0.0), (1.6, -1.6, 2.7), (1.6, -1.6, 0.0), (-1.6, -1.6, 2.7), (9.378e-08, -1.6, 2.7), (1.6, -1.6, 1.35), (-1.6, -1.6, 1.35), (1.6, -1.6, 0.3), (-1.6, -1.6, 0.3), (1.6, 1.6, 0.0), (-1.6, 1.6, 2.7), (-1.6, 1.6, 0.0), (1.6, 1.6, 2.7), (-9.696e-08, 1.6, 0.0), (-9.696e-08, 1.6, 2.7), (1.6, 1.6, 1.35), (-1.6, 1.6, 1.35), (1.6, 1.6, 0.3), (-1.6, 1.6, 0.3), (1.6, -2.0, -4.0), (-1.6, -2.0, -4.0), (1.6, 1.192e-07, -4.0), (-1.6, -1.192e-07, -4.0), (-1.6, -1.6, -4.0), (1.6, -1.6, -4.0), (1.6, 1.6, -4.0), (-1.6, 1.6, -4.0), (-9.696e-08, 1.6, -4.0)], [], [(42, 38, 6, 14), (44, 19, 6, 38), (33, 16, 0, 29), (40, 42, 14, 4), (35, 22, 16, 33), (46, 27, 19, 44), (30, 1, 22, 35), (39, 7, 27, 46), (3, 28, 36, 25), (36, 28, 10, 26), (24, 8, 30, 35), (25, 36, 34, 20), (34, 36, 26, 21), (18, 24, 35, 33), (0, 13, 32, 29), (11, 29, 32, 15), (13, 2, 31, 32), (15, 32, 31, 9), (20, 34, 31, 2), (31, 34, 21, 9), (11, 18, 33, 29), (10, 39, 46, 26), (5, 37, 45, 23), (37, 8, 24, 45), (26, 46, 44, 21), (23, 45, 43, 17), (45, 24, 18, 43), (11, 15, 42, 40), (5, 12, 41, 37), (12, 7, 39, 41), (17, 43, 40, 4), (43, 18, 11, 40), (21, 44, 38, 9), (15, 9, 38, 42), (10, 50, 54, 39), (30, 52, 47, 1), (28, 51, 50, 10), (41, 55, 53, 37), (3, 48, 51, 28), (8, 49, 52, 30), (37, 53, 49, 8), (39, 54, 55, 41)])
me_cube_009.polygons.foreach_set('material_index', [3, 0, 0, 3, 0, 0, 1, 1, 1, 1, 1, 0, 0, 0, 3, 3, 3, 3, 0, 0, 0, 1, 1, 1, 0, 0, 0, 3, 2, 2, 0, 0, 0, 3, 0, 0, 0, 0, 0, 0, 0, 0])
_uv = me_cube_009.uv_layers.new(name='UVMap')
_uv.uv.foreach_set('vector', [0.5, 0.9, 0.1, 0.9, 0.1, 1.0, 0.5, 1.0, 0.9, 0.4375, 1.0, 0.4375, 1.0, 1.0, 0.9, 1.0, 0.1, 0.4375, 8.307e-08, 0.4375, 8.307e-08, 1.0, 0.1, 1.0, 0.9, 0.9, 0.5, 0.9, 0.5, 1.0, 0.9, 1.0, 0.1, 0.0, 8.307e-08, 0.0, 8.307e-08, 0.4375, 0.1, 0.4375, 0.9, 0.0, 1.0, 0.0, 1.0, 0.4375, 0.9, 0.4375, 5.48e-05, 0.9, 5.481e-05, 0.9999, 0.07505, 0.9999, 0.07505, 0.9, 0.1501, 0.1, 0.1501, 5.482e-05, 0.07516, 5.477e-05, 0.07516, 0.1, 0.1501, 0.9999, 0.1501, 0.9, 0.07516, 0.9, 0.07516, 0.9999, 0.07516, 0.9, 0.1501, 0.9, 0.1501, 0.5, 0.07516, 0.5, 0.07505, 0.5, 5.479e-05, 0.5, 5.48e-05, 0.9, 0.07505, 0.9, 0.0, 0.0, 0.1, 0.0, 0.1, 0.4375, 0.0, 0.4375, 0.1, 0.4375, 0.1, 0.0, 0.5, 0.0, 0.5, 0.4375, 0.5, 0.4375, 0.5, 0.0, 0.1, 0.0, 0.1, 0.4375, 0.9, 1.49e-07, 0.5, 5.96e-08, 0.5, 0.1, 0.9, 0.1, 0.9, 0.5, 0.9, 0.1, 0.5, 0.1, 0.5, 0.5, 0.5, 5.96e-08, 0.1, 0.0, 0.1, 0.1, 0.5, 0.1, 0.5, 0.5, 0.5, 0.1, 0.1, 0.1, 0.1, 0.5, 0.0, 0.4375, 0.1, 0.4375, 0.1, 1.0, 0.0, 1.0, 0.1, 1.0, 0.1, 0.4375, 0.5, 0.4375, 0.5, 1.0, 0.5, 1.0, 0.5, 0.4375, 0.1, 0.4375, 0.1, 1.0, 0.1501, 0.5, 0.1501, 0.1, 0.07516, 0.1, 0.07516, 0.5, 5.477e-05, 5.477e-05, 5.477e-05, 0.1, 0.07505, 0.1, 0.07505, 5.477e-05, 5.477e-05, 0.1, 5.479e-05, 0.5, 0.07505, 0.5, 0.07505, 0.1, 0.5, 0.0, 0.9, 0.0, 0.9, 0.4375, 0.5, 0.4375, 1.0, 0.0, 0.9, 0.0, 0.9, 0.4375, 1.0, 0.4375, 0.9, 0.0, 0.5, 0.0, 0.5, 0.4375, 0.9, 0.4375, 0.9, 0.5, 0.5, 0.5, 0.5, 0.9, 0.9, 0.9, 0.9, 1.0, 0.5, 1.0, 0.5, 0.9, 0.9, 0.9, 0.5, 1.0, 0.1, 1.0, 0.1, 0.9, 0.5, 0.9, 1.0, 0.4375, 0.9, 0.4375, 0.9, 1.0, 1.0, 1.0, 0.9, 0.4375, 0.5, 0.4375, 0.5, 1.0, 0.9, 1.0, 0.5, 0.4375, 0.9, 0.4375, 0.9, 1.0, 0.5, 1.0, 0.5, 0.5, 0.1, 0.5, 0.1, 0.9, 0.5, 0.9, 0.9499, 0.25, 0.4502, 0.25, 0.4502, 0.4499, 0.9499, 0.4499, 0.05011, 0.4999, 0.05011, 0.0001395, 0.0001395, 0.0001395, 0.0001396, 0.4999, 0.9499, 0.05011, 0.4502, 0.05011, 0.4502, 0.25, 0.9499, 0.25, 0.2, 0.9999, 0.2, 0.5001, 0.0001395, 0.5001, 0.0001396, 0.9999, 0.9499, 0.0001395, 0.4502, 0.0001396, 0.4502, 0.05011, 0.9499, 0.05011, 0.25, 0.4999, 0.25, 0.0001395, 0.05011, 0.0001395, 0.05011, 0.4999, 0.4499, 0.4999, 0.4499, 0.0001395, 0.25, 0.0001395, 0.25, 0.4999, 0.3999, 0.9999, 0.3999, 0.5001, 0.2, 0.5001, 0.2, 0.9999])
me_cube_009.materials.append(mat_plaster_white)
me_cube_009.materials.append(mat_plaster_black)
me_cube_009.materials.append(mat_floor)
me_cube_009.materials.append(mat_roof)
me_cube_009.use_mirror_vertex_groups = False
me_cube_009.update()
me_cube_003 = bpy.data.meshes.new('Cube.003')
me_cube_003.from_pydata([(0.8, 5.96e-08, 0.0), (-7.947e-09, 7.947e-09, 0.0), (-0.8, -0.8, 0.0), (0.8, -0.8, 0.0), (4.371e-09, -0.8, 0.0), (0.8, 0.8, 0.0), (-0.8, 0.8, 0.0), (-7.55e-09, 0.8, 0.0), (-0.8, -5.96e-08, -4.0), (-0.8, -5.96e-08, 0.0), (-7.55e-09, 0.8, -4.0), (-0.8, 0.8, -4.0), (0.8, 0.8, -4.0), (4.371e-09, -0.8, -4.0), (0.8, -0.8, -4.0), (-0.8, -0.8, -4.0), (0.8, 5.96e-08, -4.0)], [], [(4, 13, 14, 3), (6, 11, 8, 9), (0, 16, 12, 5), (3, 14, 16, 0), (9, 8, 15, 2), (0, 1, 4, 3), (1, 9, 2, 4), (2, 15, 13, 4), (5, 12, 10, 7), (7, 10, 11, 6), (5, 7, 1, 0), (7, 6, 9, 1)])
me_cube_003.polygons.foreach_set('material_index', [0, 0, 0, 0, 0, 1, 1, 0, 0, 0, 1, 1])
_uv = me_cube_003.uv_layers.new(name='UVMap')
_uv.uv.foreach_set('vector', [0.3749, 0.6248, 0.3749, 0.0001118, 0.25, 0.0001118, 0.25, 0.6248, 0.75, 0.6248, 0.75, 0.0001117, 0.6251, 0.0001118, 0.6251, 0.6248, 0.1251, 0.6248, 0.1251, 0.0001118, 0.0001117, 0.0001118, 0.0001118, 0.6248, 0.25, 0.6248, 0.25, 0.0001118, 0.1251, 0.0001118, 0.1251, 0.6248, 0.6251, 0.6248, 0.6251, 0.0001118, 0.5001, 0.0001118, 0.5001, 0.6248, 0.7, 0.5, 0.5, 0.5, 0.5, 0.3, 0.7, 0.3, 0.5, 0.5, 0.3, 0.5, 0.3, 0.3, 0.5, 0.3, 0.4999, 0.6248, 0.4999, 0.0001118, 0.3749, 0.0001118, 0.3749, 0.6248, 0.9999, 0.6248, 0.9999, 0.0001117, 0.8749, 0.0001117, 0.8749, 0.6248, 0.8749, 0.6248, 0.8749, 0.0001117, 0.75, 0.0001117, 0.75, 0.6248, 0.7, 0.7, 0.5, 0.7, 0.5, 0.5, 0.7, 0.5, 0.5, 0.7, 0.3, 0.7, 0.3, 0.5, 0.5, 0.5])
me_cube_003.materials.append(mat_plaster_white)
me_cube_003.materials.append(mat_floor)
me_cube_003.use_mirror_vertex_groups = False
me_cube_003.update()
me_cube_006 = bpy.data.meshes.new('Cube.006')
me_cube_006.from_pydata([(1.6, -2.0, 0.0), (1.6, 3.608e-07, 0.0), (4.212e-07, -2.0, 0.0), (7.947e-09, -7.947e-09, 0.0), (1.6, 3.608e-07, 0.3), (1.6, -2.0, 0.3), (1.6, 1.6, 0.0), (-3.354e-07, 1.6, 0.0), (-2.0, 1.6, 0.0), (-2.0, 1.6, 0.3), (1.6, 1.6, 0.3), (-4.8e-07, 1.6, 0.3), (1.6, 3.608e-07, 4.0), (1.6, -2.0, 4.0), (-2.0, 1.6, 4.0), (1.6, 1.6, 4.0), (-4.8e-07, 1.6, 4.0), (-2.0, 1.6, 1.35), (1.6, -2.0, 1.35), (1.6, 3.608e-07, 1.35), (-4.768e-07, 1.6, 1.35), (1.6, 1.6, 1.35), (-2.0, -2.0, 0.0), (-2.0, 0.0, 0.0), (-4.779e-07, 1.6, 2.7), (-2.0, 1.6, 2.7), (1.6, 3.608e-07, 2.7), (1.6, -2.0, 2.7), (1.6, 1.6, 2.7)], [], [(3, 7, 8, 23), (6, 1, 4, 10), (26, 28, 21, 19), (3, 23, 22, 2), (3, 1, 6, 7), (9, 8, 7, 11), (1, 0, 5, 4), (2, 0, 1, 3), (25, 24, 16, 14), (17, 20, 24, 25), (26, 27, 13, 12), (7, 6, 10, 11), (28, 26, 12, 15), (24, 28, 15, 16), (20, 21, 28, 24), (20, 17, 9, 11), (11, 10, 21, 20), (10, 4, 19, 21), (4, 5, 18, 19), (18, 27, 26, 19)])
me_cube_006.polygons.foreach_set('material_index', [2, 1, 0, 2, 2, 1, 1, 2, 0, 0, 0, 1, 0, 0, 0, 0, 0, 0, 0, 0])
_uv = me_cube_006.uv_layers.new(name='UVMap')
_uv.uv.foreach_set('vector', [0.5, 0.5, 0.5, 0.1, 1.0, 0.1, 1.0, 0.5, 7.134e-05, 7.134e-05, 7.138e-05, 0.4445, 0.08339, 0.4445, 0.08339, 7.134e-05, 0.6749, 0.5, 0.6749, 0.8998, 0.3375, 0.8998, 0.3375, 0.5, 0.5, 0.5, 1.0, 0.5, 1.0, 1.0, 0.5, 1.0, 0.5, 0.5, 0.1, 0.5, 0.1, 0.1, 0.5, 0.1, 0.1669, 7.133e-05, 0.08354, 7.133e-05, 0.08354, 0.5555, 0.1669, 0.5555, 7.138e-05, 0.4445, 7.136e-05, 0.9999, 0.08339, 0.9999, 0.08339, 0.4445, 0.5, 1.0, 0.1, 1.0, 0.1, 0.5, 0.5, 0.5, 0.0002896, 0.6749, 0.5, 0.6749, 0.5, 0.9997, 0.0002896, 0.9997, 0.0002896, 0.3375, 0.5, 0.3375, 0.5, 0.6749, 0.0002896, 0.6749, 0.6749, 0.5, 0.6749, 0.0002898, 0.9997, 0.0002899, 0.9997, 0.5, 0.08354, 0.5555, 0.08354, 0.9999, 0.1669, 0.9999, 0.1669, 0.5555, 0.6749, 0.8998, 0.6749, 0.5, 0.9997, 0.5, 0.9997, 0.8998, 0.5, 0.6749, 0.8998, 0.6749, 0.8998, 0.9997, 0.5, 0.9997, 0.5, 0.3375, 0.8998, 0.3375, 0.8998, 0.6749, 0.5, 0.6749, 0.5, 0.3375, 0.0002896, 0.3375, 0.0002896, 0.07525, 0.5, 0.07525, 0.5, 0.07525, 0.8998, 0.07525, 0.8998, 0.3375, 0.5, 0.3375, 0.07525, 0.8998, 0.07525, 0.5, 0.3375, 0.5, 0.3375, 0.8998, 0.07525, 0.5, 0.07525, 0.0002897, 0.3375, 0.0002898, 0.3375, 0.5, 0.3375, 0.0002898, 0.6749, 0.0002898, 0.6749, 0.5, 0.3375, 0.5])
me_cube_006.materials.append(mat_plaster_white)
me_cube_006.materials.append(mat_plaster_black)
me_cube_006.materials.append(mat_floor)
me_cube_006.materials.append(mat_roof)
me_cube_006.use_mirror_vertex_groups = False
me_cube_006.update()
me_cube_012 = bpy.data.meshes.new('Cube.012')
me_cube_012.from_pydata([(0.8, 5.96e-08, 4.0), (-0.8, -0.8, 4.0), (0.8, -0.8, 4.0), (4.371e-09, -0.8, 4.0), (0.8, 0.8, 4.0), (-0.8, 0.8, 4.0), (-7.55e-09, 0.8, 4.0), (-0.8, -5.96e-08, 0.0), (-0.8, -5.96e-08, 4.0), (-7.55e-09, 0.8, 0.0), (-0.8, 0.8, 0.0), (0.8, 0.8, 0.0), (4.371e-09, -0.8, 0.0), (0.8, -0.8, 0.0), (-0.8, -0.8, 0.0), (0.8, 5.96e-08, 0.0)], [], [(3, 12, 13, 2), (5, 10, 7, 8), (0, 15, 11, 4), (2, 13, 15, 0), (8, 7, 14, 1), (1, 14, 12, 3), (4, 11, 9, 6), (6, 9, 10, 5)])
_uv = me_cube_012.uv_layers.new(name='UVMap')
_uv.uv.foreach_set('vector', [0.3749, 0.6248, 0.3749, 0.0001118, 0.25, 0.0001118, 0.25, 0.6248, 0.75, 0.6248, 0.75, 0.0001117, 0.6251, 0.0001118, 0.6251, 0.6248, 0.1251, 0.6248, 0.1251, 0.0001118, 0.0001117, 0.0001118, 0.0001118, 0.6248, 0.25, 0.6248, 0.25, 0.0001118, 0.1251, 0.0001118, 0.1251, 0.6248, 0.6251, 0.6248, 0.6251, 0.0001118, 0.5001, 0.0001118, 0.5001, 0.6248, 0.4999, 0.6248, 0.4999, 0.0001118, 0.3749, 0.0001118, 0.3749, 0.6248, 0.9999, 0.6248, 0.9999, 0.0001117, 0.8749, 0.0001117, 0.8749, 0.6248, 0.8749, 0.6248, 0.8749, 0.0001117, 0.75, 0.0001117, 0.75, 0.6248])
me_cube_012.materials.append(mat_plaster_white)
me_cube_012.materials.append(mat_floor)
me_cube_012.use_mirror_vertex_groups = False
me_cube_012.update()
me_cube_013 = bpy.data.meshes.new('Cube.013')
me_cube_013.from_pydata([(1.6, 2.0, 0.0), (4.212e-07, 2.0, 0.0), (1.6, 2.0, 0.3), (1.6, 4.768e-07, 0.0), (4.212e-07, 0.0, 0.0), (1.6, 4.768e-07, 0.3), (-2.0, -4.768e-07, 0.0), (1.6, -2.0, 0.0), (4.212e-07, -2.0, 0.0), (1.6, -2.0, 0.3), (-2.0, -2.0, 0.0), (1.6, 2.0, 4.0), (1.6, 4.768e-07, 4.0), (1.6, -2.0, 4.0), (1.6, 2.0, 1.35), (1.6, 4.768e-07, 1.35), (1.6, -2.0, 1.35), (-2.0, 2.0, 0.0), (1.6, 4.768e-07, 2.7), (1.6, 2.0, 2.7), (1.6, -2.0, 2.7)], [], [(1, 17, 6, 4), (0, 3, 5, 2), (4, 3, 0, 1), (4, 6, 10, 8), (3, 7, 9, 5), (8, 7, 3, 4), (19, 18, 12, 11), (15, 18, 19, 14), (18, 20, 13, 12), (5, 9, 16, 15), (2, 5, 15, 14), (20, 18, 15, 16)])
me_cube_013.polygons.foreach_set('material_index', [2, 1, 2, 2, 1, 2, 0, 0, 0, 0, 0, 0])
_uv = me_cube_013.uv_layers.new(name='UVMap')
_uv.uv.foreach_set('vector', [0.5, 0.5, 1.0, 0.5, 1.0, 1.0, 0.5, 1.0, 7.138e-05, 0.4445, 7.136e-05, 0.9999, 0.08339, 0.9999, 0.08339, 0.4445, 0.5, 1.0, 0.1, 1.0, 0.1, 0.5, 0.5, 0.5, 0.5, 0.0, 1.0, -5.96e-08, 1.0, 0.5, 0.5, 0.5, 7.138e-05, 0.4445, 7.136e-05, 0.9999, 0.08339, 0.9999, 0.08339, 0.4445, 0.5, 0.5, 0.1, 0.5, 0.1, 0.0, 0.5, 0.0, 0.3251, 0.0002896, 0.3251, 0.5, 0.0002897, 0.5, 0.0002896, 0.0002897, 0.6625, 0.5, 0.3251, 0.5, 0.3251, 0.0002896, 0.6625, 0.0002896, 0.3251, 0.5, 0.3251, 0.9997, 0.0002897, 0.9997, 0.0002897, 0.5, 0.9248, 0.5, 0.9248, 0.9997, 0.6625, 0.9997, 0.6625, 0.5, 0.9248, 0.0002896, 0.9248, 0.5, 0.6625, 0.5, 0.6625, 0.0002896, 0.3251, 0.9997, 0.3251, 0.5, 0.6625, 0.5, 0.6625, 0.9997])
me_cube_013.materials.append(mat_plaster_white)
me_cube_013.materials.append(mat_plaster_black)
me_cube_013.materials.append(mat_floor)
me_cube_013.materials.append(mat_roof)
me_cube_013.use_mirror_vertex_groups = False
me_cube_013.update()
me_cube_014 = bpy.data.meshes.new('Cube.014')
me_cube_014.from_pydata([(2.0, -4.768e-07, 0.0), (2.0, -2.0, 0.0), (-2.0, 2.0, 0.0), (-2.0, -4.768e-07, 0.0), (-2.0, -2.0, 0.0), (4.768e-07, -4.768e-07, 0.0), (4.768e-07, 2.0, 0.0), (4.768e-07, -2.0, 0.0), (2.0, 2.0, 0.0)], [], [(5, 6, 2, 3), (7, 5, 3, 4), (1, 0, 5, 7), (0, 8, 6, 5)])
me_cube_014.polygons.foreach_set('material_index', [2, 2, 2, 2])
_uv = me_cube_014.uv_layers.new(name='UVMap')
_uv.uv.foreach_set('vector', [0.5, 0.5, 0.5, 1.0, 0.0, 1.0, 0.0, 0.5, 0.5, 0.0, 0.5, 0.5, 0.0, 0.5, 0.0, 0.0, 1.0, 0.0, 1.0, 0.5, 0.5, 0.5, 0.5, 0.0, 1.0, 0.5, 1.0, 1.0, 0.5, 1.0, 0.5, 0.5])
me_cube_014.materials.append(mat_plaster_white)
me_cube_014.materials.append(mat_plaster_black)
me_cube_014.materials.append(mat_floor)
me_cube_014.materials.append(mat_roof)
me_cube_014.use_mirror_vertex_groups = False
me_cube_014.update()
me_cube_015 = bpy.data.meshes.new('Cube.015')
me_cube_015.from_pydata([(2.0, 1.6, 0.0), (2.0, 1.6, 0.3), (2.0, 1.6, 4.0), (2.0, 1.6, 1.35), (-2.0, -2.0, 0.0), (4.768e-07, -2.0, 0.0), (1.6, 2.0, 0.0), (-1.6, 2.0, 2.7), (-1.6, 2.0, 0.0), (1.6, 1.192e-07, 0.0), (-1.6, -1.192e-07, 0.0), (0.0, 2.0, 0.0), (0.0, 7.947e-09, 0.0), (1.6, 2.0, 1.35), (-1.6, 2.0, 1.35), (1.6, 2.0, 0.3), (-1.6, 2.0, 0.3), (-1.6, -1.6, 0.0), (0.0, -1.6, 0.0), (0.0, 1.6, 2.7), (2.0, -2.0, 0.0), (2.0, 0.0, 0.0), (1.6, 1.6, 0.0), (-1.6, 1.6, 2.7), (-1.6, 1.6, 0.0), (1.6, 1.6, 2.7), (0.0, 1.6, 0.0), (1.6, 1.6, 1.35), (1.6, -1.6, 0.0), (-1.6, 1.6, 1.35), (1.6, 1.6, 0.3), (-1.6, 1.6, 0.3), (-2.0, 1.6, 4.0), (-2.0, 1.6, 0.0), (-2.0, -3.02e-07, 0.0), (-2.0, 1.6, 1.35), (-2.0, 1.6, 0.3), (0.0, 1.6, 4.0), (0.0, 2.0, 2.7), (1.6, 2.0, 2.7), (1.6, 1.6, 4.0), (-1.6, 1.6, 4.0), (-2.0, 1.6, 2.7), (2.0, 1.6, 2.7)], [], [(29, 14, 7, 23), (31, 16, 14, 29), (24, 8, 16, 31), (33, 24, 31, 36), (9, 12, 18, 28), (12, 10, 17, 18), (9, 28, 20, 21), (27, 3, 43, 25), (22, 9, 21, 0), (30, 1, 3, 27), (22, 0, 1, 30), (17, 10, 34, 4), (6, 22, 30, 15), (15, 30, 27, 13), (6, 11, 26, 22), (22, 26, 12, 9), (11, 8, 24, 26), (26, 24, 10, 12), (13, 27, 25, 39), (10, 24, 33, 34), (36, 31, 29, 35), (28, 18, 5, 20), (4, 5, 18, 17), (35, 29, 23, 42), (37, 19, 25, 40), (25, 19, 38, 39), (19, 23, 7, 38), (41, 23, 19, 37), (25, 43, 2, 40), (23, 41, 32, 42)])
me_cube_015.polygons.foreach_set('material_index', [0, 0, 1, 1, 2, 2, 2, 0, 2, 0, 1, 2, 1, 0, 2, 2, 2, 2, 0, 2, 0, 2, 2, 0, 0, 3, 3, 0, 0, 0])
_uv = me_cube_015.uv_layers.new(name='UVMap')
_uv.uv.foreach_set('vector', [0.9, 0.4375, 1.0, 0.4375, 1.0, 1.0, 0.9, 1.0, 0.9, 0.0, 1.0, 0.0, 1.0, 0.4375, 0.9, 0.4375, 7.136e-05, 0.8888, 7.136e-05, 0.9999, 0.08339, 0.9999, 0.08339, 0.8888, 0.0, 0.0, 0.1, 0.0, 0.1, 0.075, 0.0, 0.075, 0.9, 0.5, 0.5, 0.5, 0.5, 0.1, 0.9, 0.1, 0.5, 0.5, 0.1, 0.5, 0.1, 0.1, 0.5, 0.1, 0.9, 0.5, 0.9, 0.1, 1.0, 0.0, 1.0, 0.5, 0.9, 0.3375, 1.0, 0.3374, 1.0, 0.675, 0.9, 0.675, 0.9, 0.9, 0.9, 0.5, 1.0, 0.5, 1.0, 0.9, 0.9, 0.075, 1.0, 0.075, 1.0, 0.3374, 0.9, 0.3375, 0.9, 0.0, 1.0, 0.0, 1.0, 0.075, 0.9, 0.075, 0.1, 0.1, 0.1, 0.5, 0.0, 0.5, 0.0, 0.0, 0.167, 7.133e-05, 0.167, 0.1112, 0.2503, 0.1112, 0.2503, 7.136e-05, 1.0, 0.0, 0.9, 0.0, 0.9, 0.4375, 1.0, 0.4375, 0.9, 1.0, 0.5, 1.0, 0.5, 0.9, 0.9, 0.9, 0.9, 0.9, 0.5, 0.9, 0.5, 0.5, 0.9, 0.5, 0.5, 1.0, 0.1, 1.0, 0.1, 0.9, 0.5, 0.9, 0.5, 0.9, 0.1, 0.9, 0.1, 0.5, 0.5, 0.5, 1.0, 0.4375, 0.9, 0.4375, 0.9, 1.0, 1.0, 1.0, 0.1, 0.5, 0.1, 0.9, 0.0, 0.9, 0.0, 0.5, 0.0, 0.075, 0.1, 0.075, 0.1, 0.3375, 0.0, 0.3375, 0.9, 0.1, 0.5, 0.1, 0.5, 0.0, 1.0, 0.0, 0.0, 0.0, 0.5, 0.0, 0.5, 0.1, 0.1, 0.1, 0.0, 0.3375, 0.1, 0.3375, 0.1, 0.675, 0.0, 0.675, 0.5, 1.0, 0.5, 0.675, 0.9, 0.675, 0.9, 1.0, 0.9, 0.9, 0.5, 0.9, 0.5, 1.0, 0.9, 1.0, 0.5, 0.9, 0.1, 0.9, 0.1, 1.0, 0.5, 1.0, 0.1, 1.0, 0.1, 0.675, 0.5, 0.675, 0.5, 1.0, 0.9, 0.675, 1.0, 0.675, 1.0, 1.0, 0.9, 1.0, 0.1, 0.675, 0.1, 1.0, 0.0, 1.0, 0.0, 0.675])
me_cube_015.materials.append(mat_plaster_white)
me_cube_015.materials.append(mat_plaster_black)
me_cube_015.materials.append(mat_floor)
me_cube_015.materials.append(mat_roof)
me_cube_015.use_mirror_vertex_groups = False
me_cube_015.update()
me_cube_016 = bpy.data.meshes.new('Cube.016')
me_cube_016.from_pydata([(1.6, 2.0, 4.0), (1.6, 2.0, 2.0), (1.6, 2.0, 0.0), (1.6, 4.768e-07, 4.0), (1.6, 4.768e-07, 2.0), (1.6, 4.768e-07, 0.0), (1.6, -2.0, 4.0), (1.6, -2.0, 2.0), (1.6, -2.0, 0.0)], [], [(2, 5, 4, 1), (1, 4, 3, 0), (5, 8, 7, 4), (4, 7, 6, 3)])
_uv = me_cube_016.uv_layers.new(name='UVMap')
_uv.uv.foreach_set('vector', [1.0, 0.0, 0.5, 0.0, 0.5, 0.5, 1.0, 0.5, 1.0, 0.5, 0.5, 0.5, 0.5, 1.0, 1.0, 1.0, 0.5, 0.0, 9.968e-08, 0.0, 9.968e-08, 0.5, 0.5, 0.5, 0.5, 0.5, 9.968e-08, 0.5, 9.968e-08, 1.0, 0.5, 1.0])
me_cube_016.materials.append(mat_plaster_white)
me_cube_016.materials.append(mat_plaster_black)
me_cube_016.materials.append(mat_floor)
me_cube_016.materials.append(mat_roof)
me_cube_016.use_mirror_vertex_groups = False
me_cube_016.update()
me_cube_017 = bpy.data.meshes.new('Cube.017')
me_cube_017.from_pydata([(1.6, -2.0, 4.0), (1.6, 3.608e-07, 4.0), (1.6, -2.0, 2.0), (1.6, 3.608e-07, 2.0), (1.6, 3.608e-07, 0.0), (1.6, -2.0, 0.0), (1.6, 1.6, 4.0), (-3.354e-07, 1.6, 4.0), (-2.0, 1.6, 4.0), (-2.0, 1.6, 2.0), (-2.0, 1.6, 0.0), (1.6, 1.6, 0.0), (1.6, 1.6, 2.0), (-4.8e-07, 1.6, 0.0), (-4.8e-07, 1.6, 2.0)], [], [(14, 9, 10, 13), (4, 5, 2, 3), (11, 4, 3, 12), (12, 3, 1, 6), (9, 14, 7, 8), (3, 2, 0, 1), (14, 12, 6, 7), (13, 11, 12, 14)])
_uv = me_cube_017.uv_layers.new(name='UVMap')
_uv.uv.foreach_set('vector', [0.5, 0.5, 0.0002896, 0.5, 0.0002896, 0.0002897, 0.5, 0.0002897, 0.0002897, 0.5, 0.0002898, 0.0002897, 0.5, 0.0002898, 0.5, 0.5, 0.0002897, 0.8998, 0.0002897, 0.5, 0.5, 0.5, 0.5, 0.8998, 0.5, 0.8998, 0.5, 0.5, 0.9997, 0.5, 0.9997, 0.8998, 0.0002896, 0.5, 0.5, 0.5, 0.5, 0.9997, 0.0002896, 0.9997, 0.5, 0.5, 0.5, 0.0002898, 0.9997, 0.0002899, 0.9997, 0.5, 0.5, 0.5, 0.8998, 0.5, 0.8998, 0.9997, 0.5, 0.9997, 0.5, 0.0002897, 0.8998, 0.0002897, 0.8998, 0.5, 0.5, 0.5])
me_cube_017.materials.append(mat_plaster_white)
me_cube_017.materials.append(mat_plaster_black)
me_cube_017.materials.append(mat_floor)
me_cube_017.materials.append(mat_roof)
me_cube_017.use_mirror_vertex_groups = False
me_cube_017.update()
me_cube_018 = bpy.data.meshes.new('Cube.018')
me_cube_018.from_pydata([(1.6, 2.0, 2.0), (1.6, 2.0, 2.7), (4.212e-07, 2.0, 2.7), (-2.0, 2.0, 2.7), (1.6, 4.768e-07, 2.7), (4.212e-07, 0.0, 2.7), (-2.0, -4.768e-07, 2.7), (1.6, -2.0, 2.7), (4.212e-07, -2.0, 2.7), (-2.0, -2.0, 2.7), (1.6, 2.0, -4.768e-07), (1.6, 4.768e-07, -4.768e-07), (1.6, -2.0, -4.768e-07), (1.6, 4.768e-07, 2.0), (1.6, -2.0, 2.0)], [], [(11, 12, 14, 13), (10, 11, 13, 0), (2, 1, 4, 5), (5, 6, 3, 2), (5, 4, 7, 8), (8, 9, 6, 5), (0, 13, 4, 1), (13, 14, 7, 4)])
me_cube_018.polygons.foreach_set('material_index', [0, 0, 3, 3, 3, 3, 0, 0])
_uv = me_cube_018.uv_layers.new(name='UVMap')
_uv.uv.foreach_set('vector', [0.9997, 0.5, 0.9997, 0.9997, 0.5, 0.9997, 0.5, 0.5, 0.9997, 0.0002896, 0.9997, 0.5, 0.5, 0.5, 0.5, 0.0002896, 0.5, 0.5, 0.1, 0.5, 0.1, 1.0, 0.5, 1.0, 0.5, 1.0, 1.0, 1.0, 1.0, 0.5, 0.5, 0.5, 0.5, 0.0, 0.1, 0.0, 0.1, 0.5, 0.5, 0.5, 0.5, 0.5, 1.0, 0.5, 1.0, -5.96e-08, 0.5, 0.0, 0.5, 0.0002896, 0.5, 0.5, 0.3251, 0.5, 0.3251, 0.0002896, 0.5, 0.5, 0.5, 0.9997, 0.3251, 0.9997, 0.3251, 0.5])
me_cube_018.materials.append(mat_plaster_white)
me_cube_018.materials.append(mat_plaster_black)
me_cube_018.materials.append(mat_floor)
me_cube_018.materials.append(mat_roof)
me_cube_018.use_mirror_vertex_groups = False
me_cube_018.update()
me_cube_019 = bpy.data.meshes.new('Cube.019')
me_cube_019.from_pydata([(1.6, 1.6, 2.0), (-2.0, 1.6, 2.0), (1.6, 3.608e-07, 2.0), (1.6, -2.0, 2.0), (1.6, -2.0, 2.7), (1.6, 3.608e-07, 2.7), (4.212e-07, -2.0, 2.7), (7.947e-09, -7.947e-09, 2.7), (1.6, 1.6, 2.7), (-3.354e-07, 1.6, 2.7), (-2.0, 1.6, 2.7), (-2.0, -3.02e-07, 2.7), (-2.0, -2.0, 2.7), (1.6, -2.0, -4.768e-07), (1.6, 3.608e-07, -4.768e-07), (1.6, 1.6, -4.768e-07), (-3.354e-07, 1.6, -4.768e-07), (-2.0, 1.6, -4.768e-07), (-4.8e-07, 1.6, 2.0)], [], [(16, 15, 0, 18), (15, 14, 2, 0), (14, 13, 3, 2), (18, 1, 17, 16), (7, 5, 4, 6), (11, 10, 9, 7), (9, 8, 5, 7), (6, 12, 11, 7), (0, 2, 5, 8), (1, 18, 9, 10), (2, 3, 4, 5), (18, 0, 8, 9)])
me_cube_019.polygons.foreach_set('material_index', [0, 0, 0, 0, 3, 3, 3, 3, 0, 0, 0, 0])
_uv = me_cube_019.uv_layers.new(name='UVMap')
_uv.uv.foreach_set('vector', [0.5, 0.0002897, 0.8998, 0.0002897, 0.8998, 0.5, 0.5, 0.5, 0.0002897, 0.8998, 0.0002897, 0.5, 0.5, 0.5, 0.5, 0.8998, 0.0002897, 0.5, 0.0002898, 0.0002897, 0.5, 0.0002898, 0.5, 0.5, 0.5, 0.5, 0.0002896, 0.5, 0.0002896, 0.0002897, 0.5, 0.0002897, 0.5, 0.5, 0.1, 0.5, 0.1, 1.0, 0.5, 1.0, 1.0, 0.5, 1.0, 0.1, 0.5, 0.1, 0.5, 0.5, 0.5, 0.1, 0.1, 0.1, 0.1, 0.5, 0.5, 0.5, 0.5, 1.0, 1.0, 1.0, 1.0, 0.5, 0.5, 0.5, 0.5, 0.8998, 0.5, 0.5, 0.6749, 0.5, 0.6749, 0.8998, 0.0002896, 0.5, 0.5, 0.5, 0.5, 0.6749, 0.0002896, 0.6749, 0.5, 0.5, 0.5, 0.0002898, 0.6749, 0.0002898, 0.6749, 0.5, 0.5, 0.5, 0.8998, 0.5, 0.8998, 0.6749, 0.5, 0.6749])
me_cube_019.materials.append(mat_plaster_white)
me_cube_019.materials.append(mat_plaster_black)
me_cube_019.materials.append(mat_floor)
me_cube_019.materials.append(mat_roof)
me_cube_019.use_mirror_vertex_groups = False
me_cube_019.update()
me_cube_020 = bpy.data.meshes.new('Cube.020')
me_cube_020.from_pydata([(2.0, 2.0, 2.7), (2.0, -4.768e-07, 2.7), (2.0, -2.0, 2.7), (-2.0, 2.0, 2.7), (-2.0, -4.768e-07, 2.7), (-2.0, -2.0, 2.7), (4.768e-07, 2.0, 2.7), (4.768e-07, -4.768e-07, 2.7), (4.768e-07, -2.0, 2.7)], [], [(6, 7, 4, 3), (7, 8, 5, 4), (1, 2, 8, 7), (0, 1, 7, 6)])
me_cube_020.polygons.foreach_set('material_index', [3, 3, 3, 3])
_uv = me_cube_020.uv_layers.new(name='UVMap')
_uv.uv.foreach_set('vector', [0.5, 1.0, 0.5, 0.5, 0.0, 0.5, 0.0, 1.0, 0.5, 0.5, 0.5, 0.0, 0.0, 0.0, 0.0, 0.5, 1.0, 0.5, 1.0, 0.0, 0.5, 0.0, 0.5, 0.5, 1.0, 1.0, 1.0, 0.5, 0.5, 0.5, 0.5, 1.0])
me_cube_020.materials.append(mat_plaster_white)
me_cube_020.materials.append(mat_plaster_black)
me_cube_020.materials.append(mat_floor)
me_cube_020.materials.append(mat_roof)
me_cube_020.use_mirror_vertex_groups = False
me_cube_020.update()
me_cube_021 = bpy.data.meshes.new('Cube.021')
me_cube_021.from_pydata([(0.0, 2.0, 3.0), (-1.6, 2.0, 3.0), (1.6, 2.0, 3.0), (0.0, 2.0, 4.0), (1.6, 2.0, 4.0), (-1.6, 2.0, 4.0), (-1.6, -2.0, 3.0), (0.0, -2.0, 3.0), (0.0, -2.0, 4.0), (1.6, -2.0, 3.0), (1.6, -2.0, 4.0), (-1.6, -2.0, 4.0), (1.6, 1.8, 3.0), (-1.6, 1.8, 4.0), (-1.6, 1.8, 3.0), (0.0, 1.8, 3.0), (1.6, 1.8, 4.0), (0.0, 1.8, 4.0), (-1.6, 0.0, 3.4), (0.0, 0.0, 3.4), (1.6, 0.0, 4.0), (0.0, 0.0, 4.0), (1.6, 0.0, 3.4), (-1.6, 0.0, 4.0), (-1.6, -1.8, 3.0), (0.0, -1.8, 3.0), (1.6, -1.8, 4.0), (0.0, -1.8, 4.0), (1.6, -1.8, 3.0), (-1.6, -1.8, 4.0), (0.0, 1.6, 4.0), (1.6, 1.6, 4.0), (0.0, 1.6, 3.4), (-1.6, 1.6, 3.4), (-1.6, 1.6, 4.0), (1.6, 1.6, 3.4), (-1.6, -1.6, 4.0), (1.6, -1.6, 3.4), (0.0, -1.6, 4.0), (1.6, -1.6, 4.0), (0.0, -1.6, 3.4), (-1.6, -1.6, 3.4)], [], [(27, 29, 11, 8), (26, 27, 8, 10), (25, 28, 9, 7), (24, 25, 7, 6), (29, 24, 6, 11), (28, 26, 10, 9), (22, 20, 39, 37), (37, 39, 26, 28), (2, 4, 16, 12), (5, 1, 14, 13), (1, 0, 15, 14), (0, 2, 12, 15), (18, 19, 40, 41), (19, 22, 37, 40), (20, 21, 38, 39), (21, 23, 36, 38), (3, 5, 13, 17), (4, 3, 17, 16), (34, 33, 18, 23), (38, 36, 29, 27), (39, 38, 27, 26), (40, 37, 28, 25), (41, 40, 25, 24), (36, 41, 24, 29), (12, 16, 31, 35), (13, 14, 33, 34), (14, 15, 32, 33), (15, 12, 35, 32), (16, 17, 30, 31), (17, 13, 34, 30), (35, 31, 20, 22), (33, 32, 19, 18), (32, 35, 22, 19), (31, 30, 21, 20), (30, 34, 23, 21), (23, 18, 41, 36)])
me_cube_021.polygons.foreach_set('material_index', [2, 2, 0, 0, 0, 0, 0, 0, 0, 0, 0, 0, 0, 0, 2, 2, 2, 2, 0, 2, 2, 0, 0, 0, 0, 0, 0, 0, 2, 2, 0, 0, 0, 2, 2, 0])
_uv = me_cube_021.uv_layers.new(name='UVMap')
_uv.uv.foreach_set('vector', [0.5, 0.05, 0.1, 0.05, 0.1, 1.108e-07, 0.5, 1.108e-07, 0.9, 0.05, 0.5, 0.05, 0.5, 1.108e-07, 0.9, 1.108e-07, 0.5, 0.05, 0.9, 0.05, 0.9, 1.108e-07, 0.5, 1.108e-07, 0.1, 0.05, 0.5, 0.05, 0.5, 1.108e-07, 0.1, 1.108e-07, 0.05, 1.0, 0.05, 0.75, 0.0, 0.75, 0.0, 1.0, 0.05, 0.75, 0.05, 1.0, 0.0, 1.0, 0.0, 0.75, 0.5, 0.85, 0.5, 1.0, 0.1, 1.0, 0.1, 0.85, 0.1, 0.85, 0.1, 1.0, 0.05, 1.0, 0.05, 0.75, 1.0, 0.75, 1.0, 1.0, 0.95, 1.0, 0.95, 0.75, 1.0, 1.0, 1.0, 0.75, 0.95, 0.75, 0.95, 1.0, 0.1, 1.0, 0.5, 1.0, 0.5, 0.95, 0.1, 0.95, 0.5, 1.0, 0.9, 1.0, 0.9, 0.95, 0.5, 0.95, 0.1, 0.5, 0.5, 0.5, 0.5, 0.1, 0.1, 0.1, 0.5, 0.5, 0.9, 0.5, 0.9, 0.1, 0.5, 0.1, 0.9, 0.5, 0.5, 0.5, 0.5, 0.1, 0.9, 0.1, 0.5, 0.5, 0.1, 0.5, 0.1, 0.1, 0.5, 0.1, 0.5, 1.0, 0.1, 1.0, 0.1, 0.95, 0.5, 0.95, 0.9, 1.0, 0.5, 1.0, 0.5, 0.95, 0.9, 0.95, 0.9, 1.0, 0.9, 0.85, 0.5, 0.85, 0.5, 1.0, 0.5, 0.1, 0.1, 0.1, 0.1, 0.05, 0.5, 0.05, 0.9, 0.1, 0.5, 0.1, 0.5, 0.05, 0.9, 0.05, 0.5, 0.1, 0.9, 0.1, 0.9, 0.05, 0.5, 0.05, 0.1, 0.1, 0.5, 0.1, 0.5, 0.05, 0.1, 0.05, 0.1, 1.0, 0.1, 0.85, 0.05, 0.75, 0.05, 1.0, 0.95, 0.75, 0.95, 1.0, 0.9, 1.0, 0.9, 0.85, 0.95, 1.0, 0.95, 0.75, 0.9, 0.85, 0.9, 1.0, 0.1, 0.95, 0.5, 0.95, 0.5, 0.9, 0.1, 0.9, 0.5, 0.95, 0.9, 0.95, 0.9, 0.9, 0.5, 0.9, 0.9, 0.95, 0.5, 0.95, 0.5, 0.9, 0.9, 0.9, 0.5, 0.95, 0.1, 0.95, 0.1, 0.9, 0.5, 0.9, 0.9, 0.85, 0.9, 1.0, 0.5, 1.0, 0.5, 0.85, 0.1, 0.9, 0.5, 0.9, 0.5, 0.5, 0.1, 0.5, 0.5, 0.9, 0.9, 0.9, 0.9, 0.5, 0.5, 0.5, 0.9, 0.9, 0.5, 0.9, 0.5, 0.5, 0.9, 0.5, 0.5, 0.9, 0.1, 0.9, 0.1, 0.5, 0.5, 0.5, 0.5, 1.0, 0.5, 0.85, 0.1, 0.85, 0.1, 1.0])
me_cube_021.materials.append(mat_plaster_white)
me_cube_021.materials.append(mat_plaster_black)
me_cube_021.materials.append(mat_floor)
me_cube_021.materials.append(mat_roof)
me_cube_021.use_mirror_vertex_groups = False
me_cube_021.update()
me_cube_022 = bpy.data.meshes.new('Cube.022')
me_cube_022.from_pydata([(1.6, 2.0, 2.7), (0.0, 2.0, 2.7), (2.0, 1.6, 4.0), (2.0, 1.6, 0.0), (0.0, 1.6, 4.0), (-2.0, 1.6, 0.3), (-2.0, 1.6, 1.35), (-2.0, 1.6, 4.0), (-2.0, 1.6, 0.0), (0.0, 1.6, 0.0), (-1.6, 1.6, 0.3), (1.6, 1.6, 0.3), (-1.6, 1.6, 1.35), (1.6, 1.6, 1.35), (1.6, 1.6, 2.7), (-1.6, 1.6, 2.7), (0.0, 1.6, 2.7), (-1.6, 2.0, 0.3), (1.6, 2.0, 0.3), (-1.6, 2.0, 1.35), (1.6, 2.0, 1.35), (0.0, 2.0, 0.0), (-1.6, 2.0, 0.0), (-1.6, 2.0, 2.7), (1.6, 2.0, 0.0), (2.0, 1.6, 1.35), (2.0, 1.6, 0.3), (1.6, 1.6, 0.0), (-1.6, 1.6, 0.0), (1.6, 1.6, 4.0), (-1.6, 1.6, 4.0), (-2.0, 1.6, 2.7), (2.0, 1.6, 2.7)], [], [(30, 15, 16, 4), (28, 22, 17, 10), (14, 16, 1, 0), (4, 16, 14, 29), (6, 12, 15, 31), (5, 10, 12, 6), (20, 13, 14, 0), (21, 22, 28, 9), (24, 21, 9, 27), (18, 11, 13, 20), (24, 27, 11, 18), (27, 3, 26, 11), (11, 26, 25, 13), (13, 25, 32, 14), (8, 28, 10, 5), (10, 17, 19, 12), (12, 19, 23, 15), (14, 32, 2, 29), (15, 30, 7, 31), (16, 15, 23, 1)])
me_cube_022.polygons.foreach_set('material_index', [0, 1, 3, 0, 0, 0, 0, 2, 2, 0, 1, 1, 0, 0, 1, 0, 0, 0, 0, 3])
_uv = me_cube_022.uv_layers.new(name='UVMap')
_uv.uv.foreach_set('vector', [0.1, 1.0, 0.1, 0.675, 0.5, 0.675, 0.5, 1.0, 7.136e-05, 0.8888, 7.136e-05, 0.9999, 0.08339, 0.9999, 0.08339, 0.8888, 0.9, 0.9, 0.5, 0.9, 0.5, 1.0, 0.9, 1.0, 0.5, 1.0, 0.5, 0.675, 0.9, 0.675, 0.9, 1.0, 0.0, 0.3375, 0.1, 0.3375, 0.1, 0.675, 0.0, 0.675, 0.0, 0.075, 0.1, 0.075, 0.1, 0.3375, 0.0, 0.3375, 1.0, 0.4375, 0.9, 0.4375, 0.9, 1.0, 1.0, 1.0, 0.5, 1.0, 0.1, 1.0, 0.1, 0.9, 0.5, 0.9, 0.9, 1.0, 0.5, 1.0, 0.5, 0.9, 0.9, 0.9, 1.0, 0.0, 0.9, 0.0, 0.9, 0.4375, 1.0, 0.4375, 0.167, 7.133e-05, 0.167, 0.1112, 0.2503, 0.1112, 0.2503, 7.136e-05, 0.9, 0.0, 1.0, 0.0, 1.0, 0.075, 0.9, 0.075, 0.9, 0.075, 1.0, 0.075, 1.0, 0.3374, 0.9, 0.3375, 0.9, 0.3375, 1.0, 0.3374, 1.0, 0.675, 0.9, 0.675, 0.0, 0.0, 0.1, 0.0, 0.1, 0.075, 0.0, 0.075, 0.9, 0.0, 1.0, 0.0, 1.0, 0.4375, 0.9, 0.4375, 0.9, 0.4375, 1.0, 0.4375, 1.0, 1.0, 0.9, 1.0, 0.9, 0.675, 1.0, 0.675, 1.0, 1.0, 0.9, 1.0, 0.1, 0.675, 0.1, 1.0, 0.0, 1.0, 0.0, 0.675, 0.5, 0.9, 0.1, 0.9, 0.1, 1.0, 0.5, 1.0])
me_cube_022.materials.append(mat_plaster_white)
me_cube_022.materials.append(mat_plaster_black)
me_cube_022.materials.append(mat_floor)
me_cube_022.materials.append(mat_roof)
me_cube_022.use_mirror_vertex_groups = False
me_cube_022.update()
me_cube_024 = bpy.data.meshes.new('Cube.024')
me_cube_024.from_pydata([(2.0, -2.0, 2.7), (2.0, 3.608e-07, 2.7), (4.768e-07, -2.0, 2.7), (0.0, -7.947e-09, 2.7), (-2.0, -3.02e-07, 2.7), (-2.0, -2.0, 2.7), (4.768e-07, -1.6, 2.7), (1.6, -1.6, 2.7), (1.6, 2.595e-07, 2.7), (-1.6, -2.543e-07, 2.7), (-1.6, -1.6, 2.7), (-1.6, 1.6, 2.7), (1.6, 1.6, 2.7), (1.6, 2.0, 2.7), (0.0, 2.0, 2.7), (2.0, 1.6, 0.0), (-2.0, 1.6, 0.3), (-2.0, 1.6, 1.35), (-2.0, 1.6, 0.0), (0.0, 1.6, 0.0), (-1.6, 1.6, 0.3), (1.6, 1.6, 0.3), (-1.6, 1.6, 1.35), (1.6, 1.6, 1.35), (0.0, 1.6, 2.7), (-1.6, 2.0, 0.3), (1.6, 2.0, 0.3), (-1.6, 2.0, 1.35), (1.6, 2.0, 1.35), (0.0, 2.0, 0.0), (-1.6, 2.0, 0.0), (-1.6, 2.0, 2.7), (1.6, 2.0, 0.0), (2.0, 1.6, 1.35), (2.0, 1.6, 0.3), (1.6, 1.6, 0.0), (-1.6, 1.6, 0.0), (-2.0, 1.6, 2.7), (2.0, 1.6, 2.7)], [], [(3, 8, 7, 6), (8, 12, 38, 1), (9, 11, 24, 3), (6, 10, 9, 3), (6, 7, 0, 2), (11, 9, 4, 37), (7, 8, 1, 0), (9, 10, 5, 4), (10, 6, 2, 5), (36, 30, 25, 20), (12, 24, 14, 13), (17, 22, 11, 37), (16, 20, 22, 17), (28, 23, 12, 13), (29, 30, 36, 19), (32, 29, 19, 35), (26, 21, 23, 28), (32, 35, 21, 26), (35, 15, 34, 21), (21, 34, 33, 23), (23, 33, 38, 12), (18, 36, 20, 16), (20, 25, 27, 22), (22, 27, 31, 11), (24, 11, 31, 14), (12, 8, 3, 24)])
me_cube_024.polygons.foreach_set('material_index', [3, 3, 3, 3, 3, 3, 3, 3, 3, 1, 3, 0, 0, 0, 2, 2, 0, 1, 1, 0, 0, 1, 0, 0, 3, 3])
_uv = me_cube_024.uv_layers.new(name='UVMap')
_uv.uv.foreach_set('vector', [0.5, 0.5, 0.9, 0.5, 0.9, 0.1, 0.5, 0.1, 0.9, 0.5, 0.9, 0.9, 1.0, 0.9, 1.0, 0.5, 0.1, 0.5, 0.1, 0.9, 0.5, 0.9, 0.5, 0.5, 0.5, 0.1, 0.1, 0.1, 0.1, 0.5, 0.5, 0.5, 0.5, 0.1, 0.9, 0.1, 1.0, 2.215e-07, 0.5, 1.384e-07, 0.1, 0.9, 0.1, 0.5, 0.0, 0.5, 0.0, 0.9, 0.9, 0.1, 0.9, 0.5, 1.0, 0.5, 1.0, 2.215e-07, 0.1, 0.5, 0.1, 0.1, 0.0, 0.0, 0.0, 0.5, 0.1, 0.1, 0.5, 0.1, 0.5, 1.384e-07, 0.0, 0.0, 7.136e-05, 0.8888, 7.136e-05, 0.9999, 0.08339, 0.9999, 0.08339, 0.8888, 0.9, 0.9, 0.5, 0.9, 0.5, 1.0, 0.9, 1.0, 0.0, 0.3375, 0.1, 0.3375, 0.1, 0.675, 0.0, 0.675, 0.0, 0.075, 0.1, 0.075, 0.1, 0.3375, 0.0, 0.3375, 1.0, 0.4375, 0.9, 0.4375, 0.9, 1.0, 1.0, 1.0, 0.5, 1.0, 0.1, 1.0, 0.1, 0.9, 0.5, 0.9, 0.9, 1.0, 0.5, 1.0, 0.5, 0.9, 0.9, 0.9, 1.0, 0.0, 0.9, 0.0, 0.9, 0.4375, 1.0, 0.4375, 0.167, 7.133e-05, 0.167, 0.1112, 0.2503, 0.1112, 0.2503, 7.136e-05, 0.9, 0.0, 1.0, 0.0, 1.0, 0.075, 0.9, 0.075, 0.9, 0.075, 1.0, 0.075, 1.0, 0.3374, 0.9, 0.3375, 0.9, 0.3375, 1.0, 0.3374, 1.0, 0.675, 0.9, 0.675, 0.0, 0.0, 0.1, 0.0, 0.1, 0.075, 0.0, 0.075, 0.9, 0.0, 1.0, 0.0, 1.0, 0.4375, 0.9, 0.4375, 0.9, 0.4375, 1.0, 0.4375, 1.0, 1.0, 0.9, 1.0, 0.5, 0.9, 0.1, 0.9, 0.1, 1.0, 0.5, 1.0, 0.9, 0.9, 0.9, 0.5, 0.5, 0.5, 0.5, 0.9])
me_cube_024.materials.append(mat_plaster_white)
me_cube_024.materials.append(mat_plaster_black)
me_cube_024.materials.append(mat_floor)
me_cube_024.materials.append(mat_roof)
me_cube_024.use_mirror_vertex_groups = False
me_cube_024.update()

# ---- objects
ob_laboratory_path_block_straight = bpy.data.objects.new('laboratory_path_block_straight', me_cube)
ob_laboratory_path_block_corner = bpy.data.objects.new('laboratory_path_block_corner', me_cube_001)
ob_laboratory_path_block_junction = bpy.data.objects.new('laboratory_path_block_junction', me_cube_004)
ob_laboratory_path_block_vertical_base = bpy.data.objects.new('laboratory_path_block_vertical_base', me_cube_005)
ob_laboratory_path_block_vertical_finish = bpy.data.objects.new('laboratory_path_block_vertical_finish', me_cube_008)
ob_laboratory_path_block_vertical_mid = bpy.data.objects.new('laboratory_path_block_vertical_mid', me_cube_007)
ob_laboratory_path_block_ascend = bpy.data.objects.new('laboratory_path_block_ascend', me_cube_002)
ob_laboratory_path_block_pitside_center = bpy.data.objects.new('laboratory_path_block_pitside_center', me_cube_010)
ob_laboratory_path_block_pitside_start = bpy.data.objects.new('laboratory_path_block_pitside_start', me_cube_009)
ob_laboratory_path_block_pitside_island = bpy.data.objects.new('laboratory_path_block_pitside_island', me_cube_003)
ob_laboratory_room_base_corner = bpy.data.objects.new('laboratory_room_base_corner', me_cube_006)
ob_laboratory_path_block_pitside_island_001 = bpy.data.objects.new('laboratory_path_block_pitside_island.001', me_cube_012)
ob_laboratory_room_base_side = bpy.data.objects.new('laboratory_room_base_side', me_cube_013)
ob_laboratory_room_base_center = bpy.data.objects.new('laboratory_room_base_center', me_cube_014)
ob_laboratory_room_base_access = bpy.data.objects.new('laboratory_room_base_access', me_cube_015)
ob_laboratory_room_mid_side = bpy.data.objects.new('laboratory_room_mid_side', me_cube_016)
ob_laboratory_room_mid_corner = bpy.data.objects.new('laboratory_room_mid_corner', me_cube_017)
ob_laboratory_room_top_side = bpy.data.objects.new('laboratory_room_top_side', me_cube_018)
ob_laboratory_room_top_corner = bpy.data.objects.new('laboratory_room_top_corner', me_cube_019)
ob_laboratory_room_top_center = bpy.data.objects.new('laboratory_room_top_center', me_cube_020)
ob_laboratory_room_bridge_straight = bpy.data.objects.new('laboratory_room_bridge_straight', me_cube_021)
ob_laboratory_room_mid_access = bpy.data.objects.new('laboratory_room_mid_access', me_cube_022)
ob_laboratory_room_top_access = bpy.data.objects.new('laboratory_room_top_access', me_cube_024)

# ---- transforms, parenting, visibility, modifiers, constraints
ob_laboratory_path_block_straight.location = (0.0, 0.0, 0.0)
ob_laboratory_path_block_straight.lock_rotations_4d = False
ob_laboratory_path_block_straight.empty_display_type = 'ARROWS'
ob_laboratory_path_block_straight.lineart.crease_threshold = 0.0
ob_laboratory_path_block_corner.location = (0.0, 0.0, 0.0)
ob_laboratory_path_block_corner.lock_rotations_4d = False
ob_laboratory_path_block_corner.empty_display_type = 'ARROWS'
ob_laboratory_path_block_corner.lineart.crease_threshold = 0.0
ob_laboratory_path_block_junction.location = (0.0, 0.0, 0.0)
ob_laboratory_path_block_junction.lock_rotations_4d = False
ob_laboratory_path_block_junction.empty_display_type = 'ARROWS'
ob_laboratory_path_block_junction.lineart.crease_threshold = 0.0
ob_laboratory_path_block_vertical_base.location = (0.0, 0.0, 0.0)
ob_laboratory_path_block_vertical_base.lock_rotations_4d = False
ob_laboratory_path_block_vertical_base.empty_display_type = 'ARROWS'
ob_laboratory_path_block_vertical_base.lineart.crease_threshold = 0.0
ob_laboratory_path_block_vertical_finish.location = (0.0, 0.0, 0.0)
ob_laboratory_path_block_vertical_finish.lock_rotations_4d = False
ob_laboratory_path_block_vertical_finish.empty_display_type = 'ARROWS'
ob_laboratory_path_block_vertical_finish.lineart.crease_threshold = 0.0
ob_laboratory_path_block_vertical_mid.location = (0.0, 0.0, 0.0)
ob_laboratory_path_block_vertical_mid.lock_rotations_4d = False
ob_laboratory_path_block_vertical_mid.empty_display_type = 'ARROWS'
ob_laboratory_path_block_vertical_mid.lineart.crease_threshold = 0.0
ob_laboratory_path_block_ascend.location = (0.0, 0.0, 0.0)
ob_laboratory_path_block_ascend.lock_rotations_4d = False
ob_laboratory_path_block_ascend.empty_display_type = 'ARROWS'
ob_laboratory_path_block_ascend.lineart.crease_threshold = 0.0
ob_laboratory_path_block_pitside_center.location = (0.0, 0.0, 0.0)
ob_laboratory_path_block_pitside_center.lock_rotations_4d = False
ob_laboratory_path_block_pitside_center.empty_display_type = 'ARROWS'
ob_laboratory_path_block_pitside_center.lineart.crease_threshold = 0.0
ob_laboratory_path_block_pitside_start.location = (0.0, 0.0, 0.0)
ob_laboratory_path_block_pitside_start.lock_rotations_4d = False
ob_laboratory_path_block_pitside_start.empty_display_type = 'ARROWS'
ob_laboratory_path_block_pitside_start.lineart.crease_threshold = 0.0
ob_laboratory_path_block_pitside_island.location = (0.0, 0.0, 0.0)
ob_laboratory_path_block_pitside_island.lock_rotations_4d = False
ob_laboratory_path_block_pitside_island.empty_display_type = 'ARROWS'
ob_laboratory_path_block_pitside_island.lineart.crease_threshold = 0.0
ob_laboratory_room_base_corner.location = (0.0, 0.0, 0.0)
ob_laboratory_room_base_corner.lock_rotations_4d = False
ob_laboratory_room_base_corner.empty_display_type = 'ARROWS'
ob_laboratory_room_base_corner.lineart.crease_threshold = 0.0
ob_laboratory_path_block_pitside_island_001.location = (0.0, 0.0, 0.0)
ob_laboratory_path_block_pitside_island_001.lock_rotations_4d = False
ob_laboratory_path_block_pitside_island_001.empty_display_type = 'ARROWS'
ob_laboratory_path_block_pitside_island_001.lineart.crease_threshold = 0.0
ob_laboratory_room_base_side.location = (0.0, 0.0, 0.0)
ob_laboratory_room_base_side.lock_rotations_4d = False
ob_laboratory_room_base_side.empty_display_type = 'ARROWS'
ob_laboratory_room_base_side.lineart.crease_threshold = 0.0
ob_laboratory_room_base_center.location = (0.0, 0.0, 0.0)
ob_laboratory_room_base_center.lock_rotations_4d = False
ob_laboratory_room_base_center.empty_display_type = 'ARROWS'
ob_laboratory_room_base_center.lineart.crease_threshold = 0.0
ob_laboratory_room_base_access.location = (0.0, 0.0, 0.0)
ob_laboratory_room_base_access.lock_rotations_4d = False
ob_laboratory_room_base_access.empty_display_type = 'ARROWS'
ob_laboratory_room_base_access.lineart.crease_threshold = 0.0
ob_laboratory_room_mid_side.location = (0.0, 0.0, 0.0)
ob_laboratory_room_mid_side.lock_rotations_4d = False
ob_laboratory_room_mid_side.empty_display_type = 'ARROWS'
ob_laboratory_room_mid_side.lineart.crease_threshold = 0.0
ob_laboratory_room_mid_corner.location = (0.0, 0.0, 0.0)
ob_laboratory_room_mid_corner.lock_rotations_4d = False
ob_laboratory_room_mid_corner.empty_display_type = 'ARROWS'
ob_laboratory_room_mid_corner.lineart.crease_threshold = 0.0
ob_laboratory_room_top_side.location = (0.0, 0.0, 0.0)
ob_laboratory_room_top_side.lock_rotations_4d = False
ob_laboratory_room_top_side.empty_display_type = 'ARROWS'
ob_laboratory_room_top_side.lineart.crease_threshold = 0.0
ob_laboratory_room_top_corner.location = (0.0, 0.0, 0.0)
ob_laboratory_room_top_corner.lock_rotations_4d = False
ob_laboratory_room_top_corner.empty_display_type = 'ARROWS'
ob_laboratory_room_top_corner.lineart.crease_threshold = 0.0
ob_laboratory_room_top_center.location = (0.0, 0.0, 0.0)
ob_laboratory_room_top_center.lock_rotations_4d = False
ob_laboratory_room_top_center.empty_display_type = 'ARROWS'
ob_laboratory_room_top_center.lineart.crease_threshold = 0.0
ob_laboratory_room_bridge_straight.location = (0.0, 0.0, 0.0)
ob_laboratory_room_bridge_straight.lock_rotations_4d = False
ob_laboratory_room_bridge_straight.empty_display_type = 'ARROWS'
ob_laboratory_room_bridge_straight.lineart.crease_threshold = 0.0
ob_laboratory_room_mid_access.location = (0.0, 0.0, 0.0)
ob_laboratory_room_mid_access.lock_rotations_4d = False
ob_laboratory_room_mid_access.empty_display_type = 'ARROWS'
ob_laboratory_room_mid_access.lineart.crease_threshold = 0.0
ob_laboratory_room_top_access.location = (0.0, 0.0, 0.0)
ob_laboratory_room_top_access.lock_rotations_4d = False
ob_laboratory_room_top_access.empty_display_type = 'ARROWS'
ob_laboratory_room_top_access.lineart.crease_threshold = 0.0

# ---- collection membership
col_collection.objects.link(ob_laboratory_path_block_straight)
col_collection.objects.link(ob_laboratory_path_block_corner)
col_collection.objects.link(ob_laboratory_path_block_junction)
col_verticals.objects.link(ob_laboratory_path_block_vertical_base)
col_verticals.objects.link(ob_laboratory_path_block_vertical_finish)
col_verticals.objects.link(ob_laboratory_path_block_vertical_mid)
col_verticals.objects.link(ob_laboratory_path_block_ascend)
col_pits.objects.link(ob_laboratory_path_block_pitside_center)
col_pits.objects.link(ob_laboratory_path_block_pitside_start)
col_pits.objects.link(ob_laboratory_path_block_pitside_island)
col_rooms.objects.link(ob_laboratory_room_base_corner)
col_rooms.objects.link(ob_laboratory_path_block_pitside_island_001)
col_rooms.objects.link(ob_laboratory_room_base_side)
col_rooms.objects.link(ob_laboratory_room_base_center)
col_rooms.objects.link(ob_laboratory_room_base_access)
col_rooms.objects.link(ob_laboratory_room_mid_side)
col_rooms.objects.link(ob_laboratory_room_mid_corner)
col_rooms.objects.link(ob_laboratory_room_top_side)
col_rooms.objects.link(ob_laboratory_room_top_corner)
col_rooms.objects.link(ob_laboratory_room_top_center)
col_rooms.objects.link(ob_laboratory_room_bridge_straight)
col_rooms.objects.link(ob_laboratory_room_mid_access)
col_rooms.objects.link(ob_laboratory_room_top_access)

# ---- scene / render settings (as saved in the file)
scene.frame_start = 1; scene.frame_end = 250; scene.frame_set(1)
scene.render.engine = 'BLENDER_EEVEE_NEXT'
scene.cycles.sampling_pattern = 'TABULATED_SOBOL'
scene.view_settings.view_transform = 'Filmic'
bpy.context.view_layer.update()

# ---- added for rendering (the .blend has no active camera and no usable light): camera, sun
cam_auto = bpy.data.cameras.new('AutoCamera')
cam_auto.lens = 50.0
cam_auto.sensor_width = 36.0
cam_auto.clip_end = 1000.0
ob_auto_camera = bpy.data.objects.new('AutoCamera', cam_auto)
scene.collection.objects.link(ob_auto_camera)
ob_auto_camera.location = (12.9032, -15.4838, 11.6725)
ob_auto_camera.rotation_euler = (1.09748, -7.21219e-08, 0.694738)
scene.camera = ob_auto_camera
light_auto_sun = bpy.data.lights.new('AutoSun', 'SUN')
light_auto_sun.energy = 3.0
light_auto_sun.angle = 0.0523599
ob_auto_sun = bpy.data.objects.new('AutoSun', light_auto_sun)
scene.collection.objects.link(ob_auto_sun)
ob_auto_sun.rotation_euler = (0.872665, 0.174533, 0.523599)
bpy.context.view_layer.update()
